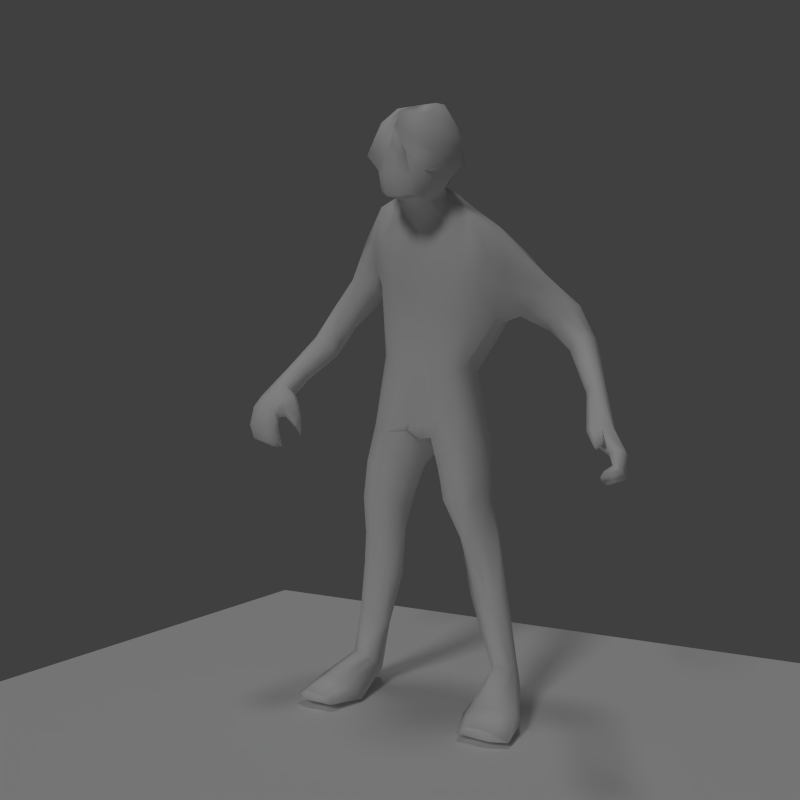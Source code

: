 # Source: npc_mutant_1_.blend  (saved by Blender 2.76.0; exported with 4.5.12 LTS)
import bpy
from mathutils import Matrix  # noqa: F401  (used for matrix-valued properties, if any)

bpy.ops.wm.read_factory_settings(use_empty=True)
scene = bpy.context.scene
scene.name = 'Scene'

# ---- collections
col_collection_1 = bpy.data.collections.new('Collection 1'); scene.collection.children.link(col_collection_1)

# ---- materials (node trees are filled in below, after node groups)
mat_material = bpy.data.materials.new('Material')
mat_material.alpha_threshold = 0.0
mat_material.use_transparent_shadow = False
mat_material.roughness = 0.5
mat_material.specular_intensity = 0.0
mat_material.line_color = (0.0, 0.0, 0.0, 1.0)
mat_material_001 = bpy.data.materials.new('Material.001')
mat_material_001.alpha_threshold = 0.0
mat_material_001.use_transparent_shadow = False
mat_material_001.roughness = 0.5

# ---- material node trees

# ---- world
world_world = bpy.data.worlds.new('World'); scene.world = world_world
world_world.color = (0.05088, 0.05088, 0.05088)
world_world.use_sun_shadow = False
world_world.sun_shadow_jitter_overblur = 0.0
world_world.cycles.sampling_method = 'MANUAL'
world_world.cycles.sample_map_resolution = 256

# ---- cameras
cam_camera = bpy.data.cameras.new('Camera')
cam_camera.clip_end = 100.0
cam_camera.lens = 35.0
cam_camera.sensor_width = 32.0
cam_camera.sensor_height = 18.0
cam_camera.display_size = 2.0
cam_camera.dof.focus_distance = 0.0
cam_camera.dof.aperture_fstop = 128.0
cam_camera.dof.aperture_blades = 6

# ---- lights
light_sun_001 = bpy.data.lights.new('Sun.001', 'SUN')
light_sun_001.transmission_factor = 0.0
light_sun_001.angle = 0.1993
light_sun_001.energy = 0.25
light_sun_001.shadow_buffer_clip_start = 0.5
light_sun_001.shadow_soft_size = 0.1
light_sun_001.shadow_cascade_max_distance = 1000.0
light_sun_001.cycles.use_multiple_importance_sampling = False
light_sun = bpy.data.lights.new('Sun', 'SUN')
light_sun.transmission_factor = 0.0
light_sun.angle = 0.1993
light_sun.energy = 0.5
light_sun.shadow_buffer_clip_start = 0.5
light_sun.shadow_soft_size = 0.1
light_sun.shadow_cascade_max_distance = 1000.0
light_sun.cycles.use_multiple_importance_sampling = False

# ---- meshes
me_cube = bpy.data.meshes.new('Cube')
me_cube.from_pydata([(0.01178, 0.009855, -0.004384), (0.01148, -0.008424, -0.002735), (-0.01117, -0.00882, 0.0002732), (-0.01177, 0.009954, -0.002668), (0.01649, 0.0105, 0.01134), (0.01533, -0.00989, 0.01097), (-0.01085, -0.01071, 0.01557), (-0.01146, 0.01195, 0.01626), (0.0213, 0.007839, 0.02122), (0.02103, -0.01208, 0.01835), (-0.01274, -0.01176, 0.0212), (-0.01275, 0.00748, 0.02444), (0.01414, 0.006482, -0.005948), (0.0137, -0.006481, -0.004458), (-0.01608, -0.005541, -0.003251), (-0.0158, 0.006555, -0.005158), (0.01888, 0.007888, 0.01127), (0.02003, -0.004383, 0.01083), (-0.01376, -0.006138, 0.01876), (-0.01453, 0.00814, 0.01915), (0.02459, 0.005475, 0.01998), (0.02395, -0.00621, 0.01808), (-0.0167, -0.006469, 0.02235), (-0.01688, 0.004918, 0.0241), (0.02671, 0.01085, 0.01273), (0.02646, 0.001971, 0.01201), (0.03149, 0.009336, 0.01552), (0.03178, 0.001387, 0.01539), (0.03743, 0.01371, 0.00621), (0.03677, 0.005253, 0.006768), (0.04179, 0.01418, 0.008041), (0.04124, 0.005569, 0.008682), (0.04594, -0.004087, 0.0009852), (0.04659, -0.01088, 0.0009814), (0.04906, -0.00374, 0.002336), (0.04854, -0.008053, 0.002978), (0.05451, -0.02625, -0.004965), (0.05456, -0.03071, -0.003783), (0.05776, -0.02429, -0.00363), (0.05744, -0.02756, -0.002208), (0.06035, -0.03063, -0.006425), (0.05886, -0.03365, -0.005297), (0.06209, -0.03029, -0.006053), (0.06206, -0.03304, -0.004854), (0.06107, -0.03309, -0.00761), (0.06022, -0.03564, -0.006414), (0.06239, -0.03378, -0.00797), (0.06222, -0.03645, -0.006827), (0.05885, -0.03416, -0.008097), (0.05866, -0.03663, -0.00698), (0.05899, -0.0351, -0.008534), (0.05825, -0.0377, -0.007572), (-0.01817, -0.004077, 0.01513), (-0.01836, 0.005409, 0.01536), (-0.02448, -0.004522, 0.01724), (-0.02402, 0.003915, 0.01798), (-0.02575, -0.003778, 0.01084), (-0.02709, 0.00359, 0.01133), (-0.03078, -0.004453, 0.01347), (-0.03285, 0.003006, 0.01189), (-0.03006, -0.004186, 0.006405), (-0.0349, 0.00185, 0.008217), (-0.03362, -0.007674, 0.009167), (-0.03876, -0.001973, 0.008954), (-0.03474, -0.01213, 0.002838), (-0.03966, -0.01073, 0.002613), (-0.03585, -0.01486, 0.004774), (-0.04147, -0.01372, 0.004296), (0.001552, 0.009812, -0.004944), (-0.002107, 0.009945, -0.004118), (0.002425, -0.01046, -0.002897), (-0.002471, -0.01045, -0.003047), (0.00791, 0.01342, 0.01263), (-0.002629, 0.01337, 0.01554), (0.007585, -0.01206, 0.01192), (-0.003066, -0.01269, 0.01502), (0.01228, 0.007263, 0.02322), (-0.004371, 0.005396, 0.02656), (0.01076, -0.01497, 0.02033), (-0.003645, -0.01579, 0.02175), (0.001178, 0.006618, -0.006913), (-0.002561, 0.00667, -0.006948), (0.002789, -0.008175, -0.004941), (-0.004842, -0.008088, -0.003903), (-0.005532, -0.003241, 0.02854), (0.01337, -0.003334, 0.02565), (-0.002371, -0.01497, 0.0247), (0.01006, -0.01444, 0.02344), (-0.001935, -0.00663, 0.02856), (0.01052, -0.006677, 0.02722), (-0.0002463, -0.01928, 0.02634), (0.008272, -0.01886, 0.02555), (0.0006152, -0.01308, 0.03748), (0.01074, -0.01275, 0.0372), (1.301e-05, -0.02102, 0.03747), (0.01146, -0.02141, 0.0372), (-0.00391, -0.009462, 0.03436), (0.000412, -0.008929, 0.02906), (-0.002454, -0.02517, 0.02672), (-0.003803, -0.02609, 0.03335), (0.01301, -0.02646, 0.03267), (0.009657, -0.02516, 0.02561), (0.007794, -0.009151, 0.0282), (0.01332, -0.01003, 0.03313), (-0.002365, -0.02516, 0.03529), (0.01248, -0.01113, 0.03519), (-0.002468, -0.01076, 0.0363), (0.01229, -0.02621, 0.03526), (0.01444, 0.005347, -0.009396), (0.01422, -0.006235, -0.009153), (-0.01892, -0.005468, -0.008551), (-0.01819, 0.005462, -0.008745), (0.002275, 0.005329, -0.009373), (-0.006618, 0.005587, -0.009582), (0.003422, -0.005006, -0.009445), (-0.008086, -0.005462, -0.009566), (0.01528, 0.004246, -0.01334), (0.01408, -0.005897, -0.01334), (0.004477, 0.004274, -0.01349), (0.004608, -0.004479, -0.01345), (0.01831, 0.00197, -0.01784), (0.01694, -0.004678, -0.01821), (0.009605, 0.001446, -0.01855), (0.009946, -0.004869, -0.01826), (0.02062, 0.002472, -0.02613), (0.02032, -0.002795, -0.02536), (0.01364, 0.00229, -0.02663), (0.01365, -0.003226, -0.02583), (0.0191, 0.006534, -0.03934), (0.01805, -0.002173, -0.03557), (0.03116, -0.02206, -0.04075), (0.01823, -0.0239, -0.04052), (0.02092, -0.02406, -0.03948), (0.008303, 0.007667, 0.004582), (0.008577, -0.007535, 0.005004), (-0.01031, -0.007743, 0.006324), (-0.01104, 0.007931, 0.006139), (0.01063, 0.004797, 0.00404), (0.0109, -0.00482, 0.004386), (-0.01321, -0.004792, 0.006294), (-0.01356, 0.004907, 0.005564), (0.002558, -0.008849, 0.004907), (-0.003424, -0.008983, 0.005557), (0.002165, 0.009276, 0.004759), (-0.003328, 0.009432, 0.005498), (-0.02038, -0.005096, -0.01369), (-0.02032, 0.004511, -0.0138), (-0.009517, 0.004751, -0.01388), (-0.01042, -0.005109, -0.01407), (-0.01996, -0.004536, -0.01885), (-0.0207, 0.001681, -0.01841), (-0.01167, 0.003206, -0.01888), (-0.01167, -0.004288, -0.01889), (-0.02102, -0.003618, -0.0234), (-0.02121, 0.003742, -0.02337), (-0.01297, 0.002747, -0.02443), (-0.01299, -0.003001, -0.02433), (-0.02319, -0.002287, -0.03035), (-0.02285, 0.002303, -0.03111), (-0.0168, 0.002314, -0.03198), (-0.01597, -0.00226, -0.03167), (-0.02606, -0.001157, -0.03655), (-0.02452, 0.006774, -0.03974), (-0.02067, 0.005466, -0.03958), (-0.02011, -0.001638, -0.03711), (-0.03106, -0.02206, -0.04022), (-0.01917, -0.0233, -0.04052), (-0.02139, -0.02307, -0.03955), (-0.001703, -0.008025, 0.03063), (-0.002095, -0.02704, 0.02905), (0.01067, -0.02659, 0.02839), (0.009846, -0.008553, 0.02944), (0.01508, 0.0001303, -0.00593), (-0.01869, 0.000235, -0.005077), (0.01761, 0.001858, 0.01023), (-0.01522, 0.0007135, 0.01672), (0.02547, -0.0008982, 0.01969), (-0.02278, 0.0003076, 0.02319), (0.02244, 0.00647, 0.01144), (0.03251, 0.005328, 0.01569), (0.03652, 0.008321, 0.006326), (0.04218, 0.009119, 0.008319), (0.04532, -0.00683, 0.0008914), (0.04939, -0.006268, 0.002849), (0.05781, -0.02583, -0.002835), (0.06229, -0.0316, -0.005415), (0.06244, -0.03523, -0.007443), (0.05816, -0.03656, -0.008199), (-0.0177, 0.0006836, 0.01499), (-0.02524, -0.0001236, 0.01843), (-0.02593, -0.0003425, 0.01063), (-0.03256, -0.0004585, 0.01305), (-0.03237, -0.00128, 0.007066), (-0.03697, -0.005196, 0.0092), (-0.0372, -0.01143, 0.002544), (-0.03889, -0.01472, 0.004865), (-0.002846, 0.0005883, -0.007031), (0.01462, -0.01019, 0.02465), (-0.006663, -0.01158, 0.02713), (0.01003, -0.01287, 0.02617), (-0.001494, -0.01333, 0.02734), (0.01163, -0.01742, 0.03751), (-6.018e-05, -0.01766, 0.03771), (-0.003072, -0.01592, 0.02867), (-0.006854, -0.02067, 0.03365), (0.01106, -0.01634, 0.02706), (0.01632, -0.01858, 0.03274), (-0.004911, -0.02053, 0.03541), (0.01525, -0.01855, 0.03471), (0.01592, 0.0001133, -0.009604), (-0.02166, 0.0009389, -0.008751), (0.001131, 0.0003767, -0.009386), (-0.006191, 0.0002831, -0.01028), (0.01598, -8.463e-05, -0.01343), (0.002593, 8.608e-05, -0.01342), (0.01948, -0.001459, -0.01792), (0.008679, -0.001539, -0.01871), (0.02119, -2.392e-05, -0.02572), (0.01091, -0.0004591, -0.02641), (0.02428, 0.001527, -0.03666), (0.01722, 0.0007166, -0.03682), (0.001041, -0.02886, 0.03078), (0.01179, 2.116e-05, 0.003601), (-0.01458, -5.071e-05, 0.005578), (-0.02292, 0.0008638, -0.0137), (-0.009328, 0.0002343, -0.01456), (-0.02198, -0.0002108, -0.01838), (-0.009594, -0.0002462, -0.01914), (-0.02149, 7.124e-05, -0.02322), (-0.01053, 4.655e-05, -0.02448), (-0.02399, 0.0003777, -0.03044), (-0.01508, 0.0003826, -0.03199), (-0.0269, 0.001166, -0.03769), (-0.005334, -0.01685, 0.02986), (0.01352, -0.01693, 0.02864), (-0.0002708, 0.009332, -0.004211), (4.651e-05, -0.0109, -0.003542), (0.002804, 0.01364, 0.0142), (0.003035, -0.01263, 0.01352), (0.004027, 0.006988, 0.02435), (0.003604, -0.01563, 0.02152), (-0.00045, 0.006261, -0.004597), (-0.0003902, -0.008498, -0.005185), (0.003427, -0.001054, 0.02794), (0.003832, -0.01876, 0.02413), (0.00418, -0.005012, 0.02839), (0.003928, -0.02179, 0.02523), (0.001495, -0.02885, 0.02545), (0.004034, -0.02955, 0.03387), (0.003839, -0.007256, 0.02919), (0.005368, -0.02818, 0.0358), (-0.0003239, -0.009005, 0.005349), (-0.0003262, 0.009344, 0.005091), (0.00237, -0.03001, 0.03029), (0.003934, -0.006157, 0.0305), (-0.000449, 0.0005801, -0.005026), (-0.04047, -0.01797, 0.0003292), (-0.03551, -0.01838, 0.0003969), (-0.0415, -0.02074, 0.001957), (-0.03661, -0.02113, 0.002129), (-0.04081, -0.02284, -0.001497), (-0.03581, -0.02385, -0.002358), (-0.04289, -0.0262, -0.0008032), (-0.03532, -0.02704, -0.001228), (-0.04143, -0.02404, -0.002999), (-0.0357, -0.02457, -0.003402), (-0.04322, -0.02746, -0.003316), (-0.03494, -0.02806, -0.003534), (-0.03517, -0.02348, -0.006352), (-0.04097, -0.02191, -0.006062), (-0.03834, -0.01784, 0.0002951), (-0.03897, -0.02106, 0.002255), (-0.03836, -0.02288, -0.001687), (-0.03879, -0.02669, -0.0008052), (-0.03836, -0.02419, -0.003259), (-0.03841, -0.02814, -0.003549), (-0.03835, -0.02376, -0.004919), (-0.03802, -0.02132, -0.006703), (-0.007898, 0.01184, -0.003697), (-0.006952, -0.009872, 0.0003501), (-0.00739, 0.01271, 0.01564), (-0.006891, -0.01167, 0.01484), (-0.009165, 0.00737, 0.02576), (-0.008966, -0.01375, 0.02185), (-0.009921, 0.008921, -0.006544), (-0.01095, -0.00872, -0.00436), (-0.01449, 0.001112, 0.028), (-0.01027, -0.01216, 0.02418), (-0.01257, 0.007915, -0.009236), (-0.01336, -0.008493, -0.009059), (-0.006965, -0.008666, 0.005845), (-0.007239, 0.009239, 0.005752), (-0.01491, 0.006374, -0.0139), (-0.01488, -0.008373, -0.01379), (-0.016, 0.004726, -0.01871), (-0.01587, -0.007107, -0.0186), (-0.01678, 0.006323, -0.02406), (-0.01709, -0.005225, -0.02357), (-0.01972, 0.003647, -0.03149), (-0.0197, -0.0035, -0.03033), (-0.02294, 0.007968, -0.04017), (-0.02258, -0.003184, -0.03599), (-0.02725, -0.02322, -0.04053), (-0.02716, -0.02377, -0.03921), (-0.01296, -0.007563, 0.02678), (0.01906, 0.0006001, 0.02323), (0.006714, 0.01103, -0.004913), (0.006494, -0.009538, -0.002068), (0.01181, 0.01252, 0.01149), (0.01141, -0.01143, 0.0112), (0.01759, 0.007621, 0.02221), (0.017, -0.01427, 0.01931), (0.007691, 0.008653, -0.00681), (0.007221, -0.008274, -0.00595), (0.008158, 0.007274, -0.009392), (0.008145, -0.009044, -0.009322), (0.009855, 0.005326, -0.01313), (0.00986, -0.008828, -0.01349), (0.01368, 0.003049, -0.01831), (0.01367, -0.009452, -0.018), (0.01709, 0.007807, -0.02652), (0.01694, -0.004538, -0.02512), (0.02083, 0.008647, -0.03979), (0.02007, -0.003097, -0.03464), (0.005472, -0.008506, 0.004967), (0.004849, 0.009025, 0.00453), (0.01994, -0.006028, 0.02244), (0.00236, -0.0305, 0.02835), (-0.04175, -0.02354, -0.004583), (-0.04309, -0.02597, -0.005207), (-0.03486, -0.02663, -0.005634), (-0.03566, -0.02406, -0.004882), (-0.03811, -0.02673, -0.005674), (-0.03321, -0.02235, -0.001956), (-0.03172, -0.02102, -0.001485), (-0.0326, -0.02522, -0.0009089), (-0.03103, -0.0231, -0.0004237), (-0.03116, -0.02011, -0.003649), (-0.0308, -0.021, -0.004782), (-0.03212, -0.02204, -0.002806), (-0.03086, -0.02427, -0.002558), (-0.0298, -0.02303, -0.002264), (-0.03127, -0.02107, -0.002529), (-0.04054, -0.02071, -0.0006142), (-0.04219, -0.02378, 0.0006422), (-0.03578, -0.02428, 0.0007692), (-0.0357, -0.02092, -0.0007329), (-0.03895, -0.02407, 0.0008602), (-0.03839, -0.02054, -0.0006195), (-0.03273, -0.02033, -0.0005146), (-0.03239, -0.02238, 0.0008617), (-0.03448, -0.02337, -0.002215), (-0.03394, -0.02606, -0.0008154), (-0.03332, -0.02443, 0.0002657), (-0.03374, -0.02168, -0.001152), (-0.01251, 0.009532, 0.02142), (-0.01149, -0.01186, 0.01939), (0.01881, -0.01181, 0.01545), (0.0206, 0.01081, 0.01688), (-0.01577, 0.008379, 0.02088), (-0.01458, -0.008055, 0.01946), (0.02298, -0.00592, 0.01483), (0.02467, 0.009857, 0.01613), (0.02918, 0.0002608, 0.01363), (0.02985, 0.01222, 0.01444), (0.03894, 0.004481, 0.007931), (0.03967, 0.01521, 0.007157), (0.04768, -0.01103, 0.00187), (0.04794, -0.003243, 0.001515), (0.05618, -0.02995, -0.002668), (0.05622, -0.02495, -0.004493), (0.06043, -0.03353, -0.004908), (0.01932, -0.01615, -0.03858), (-0.02135, 0.005598, 0.01719), (-0.0209, -0.005532, 0.01654), (-0.03032, 0.004271, 0.01178), (-0.02791, -0.005424, 0.01186), (-0.03825, 0.001131, 0.008729), (-0.03089, -0.006962, 0.007513), (-0.04285, -0.02224, 1.397e-05), (-0.03446, -0.01374, 0.003849), (-0.003371, -0.01624, 0.01844), (0.009712, -0.01494, 0.01677), (0.0107, 0.01273, 0.01845), (-0.003666, 0.01152, 0.02014), (0.01505, -0.01324, -0.03999), (0.003569, -0.01518, 0.01808), (0.003677, 0.0125, 0.01922), (-0.03499, -0.01929, 0.001414), (-0.0439, -0.02476, -0.004895), (-0.03499, -0.02598, -0.002356), (-0.04381, -0.02575, -0.003158), (-0.03437, -0.02616, -0.003534), (-0.04333, -0.02452, -0.00115), (-0.008392, 0.01119, 0.02071), (-0.008199, -0.01405, 0.01901), (0.01452, -0.01414, 0.01621), (0.01583, 0.01247, 0.01749), (-0.04247, -0.01936, 0.001143), (-0.03449, -0.02513, -0.005177), (-0.03094, -0.02153, -0.0007836), (-0.03361, -0.02478, -0.001951), (-0.03164, -0.02129, -0.00421), (-0.03202, -0.02375, -0.002904), (-0.03018, -0.0217, -0.002312), (-0.04205, -0.01222, 0.003455), (-0.0322, -0.02083, 0.0003968), (-0.005869, -0.02628, 0.03125), (0.0135, -0.009341, 0.03087), (-0.004206, -0.009139, 0.03215), (0.01445, -0.026, 0.03005), (-0.007533, -0.01776, 0.03177), (0.01561, -0.0177, 0.03054), (0.004076, -0.03111, 0.03132), (0.002928, -0.005327, 0.03235), (0.03133, 0.01361, 0.01012), (0.0373, 0.01369, 0.01217), (0.03677, 0.00575, 0.01245), (0.03114, 0.005783, 0.01008), (0.03817, 0.009574, 0.01264), (0.03, 0.009231, 0.009362), (0.03441, 0.0151, 0.01109), (0.03398, 0.004312, 0.01145), (0.05648, -0.03462, -0.004905), (0.05302, -0.03095, -0.00304), (0.05811, -0.03434, -0.004142), (0.05409, -0.03032, -0.002555), (0.05635, -0.03585, -0.004606), (-0.01606, -0.01308, -0.04094), (-0.01989, -0.0148, -0.0385), (-0.03016, -0.01161, -0.03885), (-0.03008, -0.01133, -0.04056), (0.01679, -0.01488, -0.03937), (0.03043, -0.0129, -0.03937), (-0.0181, -0.014, -0.03949), (-0.0264, -0.01494, -0.03839), (-0.02478, -0.01126, -0.04077), (0.02563, -0.01619, -0.0381), (0.02397, -0.01121, -0.04062), (-0.0002067, -0.02904, 0.02797), (0.008343, -0.02894, 0.02749), (0.006847, -0.029, 0.02528), (0.00549, -0.03049, 0.02819), (0.005771, -0.02993, 0.03023), (-0.006026, -0.006803, 0.02778), (0.02361, -0.00108, -0.03541), (0.02956, -0.01451, -0.03851), (0.05767, -0.03537, -0.004064), (0.02271, 0.006421, -0.03929), (0.02943, -0.01156, -0.04075), (0.02669, -0.02348, -0.04083), (0.0257, -0.02439, -0.03935), (-0.01902, 0.0005249, -0.03837), (0.006637, -0.02855, 0.03074), (0.006004, -0.01766, 0.03799), (0.0057, -0.02163, 0.03726), (0.0039, -0.008364, 0.0357), (0.004533, -0.01254, 0.03741), (0.003516, -0.006001, 0.03428), (0.006068, -0.01773, 0.03798), (0.005346, -0.02171, 0.03725), (0.005049, -0.02825, 0.03581), (0.003825, -0.008435, 0.03571), (0.004318, -0.01261, 0.03742), (0.006631, -0.02862, 0.03076), (0.004028, -0.02962, 0.03384), (0.003546, -0.006071, 0.03432), (0.002852, -0.005397, 0.03237)], [], [(1, 313, 13), (1, 13, 138, 134), (13, 172, 222, 138), (138, 222, 174, 17), (222, 137, 16, 174), (174, 16, 24, 178), (24, 16, 362, 364), (16, 4, 358, 362), (362, 358, 8, 20), (8, 358, 397, 310), (397, 358, 4, 308), (308, 4, 133, 325), (133, 4, 16, 137), (137, 12, 0, 133), (133, 0, 306, 325), (306, 0, 12, 312), (312, 12, 108, 314), (108, 12, 172, 209), (172, 12, 137, 222), (13, 315, 109), (109, 209, 172, 13), (109, 317, 117), (213, 117, 121), (117, 213, 209, 109), (213, 116, 108, 209), (116, 316, 314, 108), (112, 118, 211), (118, 112, 314, 316), (112, 80, 312, 314), (80, 68, 306, 312), (68, 143, 325, 306), (143, 72, 308, 325), (308, 72, 383, 397), (383, 387, 76), (387, 237, 73), (387, 383, 72, 237), (237, 72, 143, 252), (252, 143, 68, 235), (80, 255, 241), (241, 235, 68, 80), (235, 241, 81, 69), (81, 241, 255, 196), (242, 255, 82), (255, 242, 83, 196), (83, 242, 236, 71), (242, 82, 70, 236), (236, 70, 141, 251), (70, 307, 324, 141), (141, 324, 309, 74), (309, 324, 134, 5), (1, 307, 313), (307, 1, 134, 324), (313, 82, 114), (82, 313, 307, 70), (82, 255, 114), (255, 211, 114), (211, 214, 114), (114, 214, 119), (119, 123, 317), (123, 119, 214, 216), (214, 211, 118), (118, 122, 216, 214), (122, 126, 218, 216), (216, 218, 127, 123), (218, 220, 129, 127), (127, 129, 323, 321), (323, 129, 372, 437), (372, 432, 132), (129, 220, 432, 372), (131, 132, 432, 385), (126, 128, 220, 218), (128, 126, 320, 322), (126, 122, 318, 320), (320, 318, 120, 124), (318, 316, 116, 120), (213, 121, 215), (215, 120, 116, 213), (215, 217, 124, 120), (448, 322, 320, 124), (322, 448, 449, 438), (121, 321, 125), (125, 217, 215, 121), (321, 323, 445, 125), (445, 323, 437, 446), (130, 450, 438, 449), (450, 131, 385, 438), (128, 385, 432, 220), (128, 322, 438, 385), (321, 121, 319), (319, 121, 117), (319, 117, 317), (317, 123, 319), (123, 127, 321, 319), (318, 122, 118, 316), (315, 313, 114), (315, 317, 109), (315, 114, 119, 317), (313, 315, 13), (211, 255, 80, 112), (17, 357, 5), (5, 134, 138, 17), (357, 311, 396), (396, 309, 5, 357), (396, 382, 74, 309), (386, 382, 78), (386, 75, 238), (386, 238, 74, 382), (238, 251, 141, 74), (251, 238, 75, 142), (142, 75, 281, 290), (381, 75, 386), (381, 395, 281, 75), (356, 395, 283), (356, 6, 281, 395), (6, 135, 290, 281), (2, 285, 279), (2, 279, 290, 135), (279, 71, 142, 290), (71, 236, 251, 142), (285, 115, 83), (285, 83, 71, 279), (115, 212, 196, 83), (196, 212, 113, 81), (113, 212, 225, 147), (148, 115, 289), (148, 225, 212, 115), (225, 148, 152, 227), (293, 148, 289), (293, 295, 152, 148), (297, 295, 149), (297, 156, 152, 295), (156, 229, 227, 152), (227, 229, 155, 151), (155, 229, 231, 159), (231, 229, 156, 160), (299, 297, 153), (299, 160, 156, 297), (153, 297, 149), (153, 149, 226, 228), (226, 149, 145, 224), (149, 295, 293, 145), (110, 289, 14), (110, 145, 293, 289), (145, 110, 210, 224), (210, 110, 14, 173), (173, 14, 139, 223), (2, 14, 285), (14, 2, 135, 139), (139, 135, 6, 18), (360, 356, 10), (360, 18, 6, 356), (360, 374, 52, 18), (52, 188, 175, 18), (175, 223, 139, 18), (223, 175, 19, 140), (19, 175, 188, 53), (53, 188, 190, 57), (56, 60, 190), (190, 188, 52, 56), (56, 52, 374, 376), (376, 374, 54, 58), (360, 10, 22), (22, 54, 374, 360), (22, 304, 177), (177, 189, 54, 22), (189, 191, 58, 54), (193, 191, 63), (193, 62, 58, 191), (62, 378, 376, 58), (376, 378, 60, 56), (64, 380, 388), (380, 64, 60, 378), (60, 192, 190), (192, 60, 64, 194), (64, 388, 257), (64, 257, 270, 194), (270, 257, 346, 348), (346, 257, 349, 354), (349, 257, 388, 406), (388, 259, 350, 406), (350, 336, 400, 406), (406, 400, 334, 349), (404, 337, 342), (404, 342, 334, 400), (334, 342, 339, 333), (339, 402, 403), (402, 337, 338), (402, 339, 342, 337), (338, 341, 340), (341, 338, 337, 404), (341, 404, 400, 336), (341, 336, 335, 340), (353, 352, 335), (335, 336, 350, 353), (350, 259, 345, 353), (263, 390, 352), (263, 352, 353, 345), (263, 345, 347, 273), (345, 259, 271, 347), (347, 271, 258, 344), (258, 271, 195, 67), (195, 271, 259, 66), (66, 259, 388, 380), (66, 380, 378, 62), (66, 62, 193, 195), (193, 63, 67, 195), (398, 405, 65, 256), (59, 375, 377), (59, 55, 373, 375), (375, 373, 53, 57), (373, 359, 19, 53), (19, 359, 355, 7), (355, 359, 23, 11), (23, 359, 373, 55), (55, 189, 177, 23), (177, 304, 286), (23, 286, 282, 11), (286, 84, 77, 282), (77, 384, 394, 282), (394, 355, 11, 282), (355, 394, 280, 7), (384, 387, 73), (384, 73, 280, 394), (280, 73, 144, 291), (73, 237, 252, 144), (144, 252, 235, 69), (144, 69, 278, 291), (278, 69, 81, 284), (284, 81, 113, 288), (288, 113, 147, 292), (292, 147, 151, 294), (151, 147, 225, 227), (294, 151, 155, 296), (296, 155, 159, 298), (298, 159, 163, 300), (163, 159, 231, 452), (167, 434, 429), (429, 434, 452, 164), (164, 301, 435, 429), (301, 161, 430, 435), (232, 430, 161), (157, 299, 153), (157, 161, 301, 299), (232, 230, 158), (232, 161, 157, 230), (230, 157, 153, 228), (228, 154, 158, 230), (158, 154, 296, 298), (154, 150, 294, 296), (150, 146, 292, 294), (146, 111, 288, 292), (111, 15, 284, 288), (15, 3, 278, 284), (3, 136, 291, 278), (136, 7, 280, 291), (136, 140, 19, 7), (136, 3, 15, 140), (15, 173, 223, 140), (15, 111, 210, 173), (111, 146, 224, 210), (146, 150, 226, 224), (150, 154, 228, 226), (162, 232, 158), (162, 158, 298, 300), (162, 300, 436, 431), (300, 163, 428, 436), (436, 428, 166, 302), (166, 428, 434, 167), (428, 163, 452, 434), (302, 303, 165), (302, 166, 167, 303), (164, 452, 231, 160), (303, 435, 430, 165), (165, 430, 431), (165, 431, 436, 302), (232, 162, 431, 430), (239, 76, 387), (239, 387, 384, 77), (77, 84, 243), (84, 444, 88), (88, 245, 243, 84), (89, 197, 85), (89, 85, 243, 245), (243, 85, 76), (85, 326, 305), (85, 305, 310, 76), (305, 20, 8, 310), (176, 326, 21), (176, 20, 305, 326), (176, 179, 26, 20), (26, 364, 362, 20), (364, 26, 416, 421), (416, 26, 179, 419), (179, 27, 417, 419), (417, 31, 181, 419), (181, 30, 416, 419), (30, 366, 421, 416), (421, 366, 28, 415), (366, 368, 32, 28), (32, 36, 182), (182, 180, 28, 32), (180, 420, 415, 28), (420, 178, 24, 415), (415, 24, 364, 421), (420, 418, 25, 178), (25, 361, 17), (25, 17, 174, 178), (17, 361, 357), (357, 361, 9), (9, 361, 21), (361, 25, 363), (361, 363, 27, 21), (27, 363, 422, 417), (422, 363, 25, 418), (422, 418, 29, 365), (29, 418, 420, 180), (37, 424, 33), (369, 367, 426), (301, 164, 160, 299), (367, 33, 424, 426), (41, 371, 369, 37), (423, 427, 424, 37), (423, 37, 369, 425), (38, 40, 370), (38, 370, 368, 34), (36, 370, 40), (370, 36, 32, 368), (40, 41, 37, 36), (371, 41, 45), (42, 40, 38), (42, 46, 44, 40), (44, 45, 41, 40), (45, 44, 48, 49), (50, 187, 48), (50, 48, 44, 46), (50, 46, 186, 187), (186, 46, 42, 185), (185, 42, 38, 184), (184, 38, 34, 183), (183, 34, 30, 181), (34, 368, 366, 30), (181, 31, 35, 183), (35, 39, 184, 183), (39, 43, 185, 184), (43, 47, 186, 185), (47, 51, 187, 186), (51, 49, 48, 187), (51, 47, 45, 49), (47, 43, 371, 45), (43, 39, 369, 371), (31, 365, 367, 35), (31, 417, 422, 365), (27, 179, 176, 21), (21, 326, 9), (197, 326, 85), (197, 78, 311), (9, 311, 357), (9, 326, 197, 311), (78, 382, 396, 311), (78, 197, 87), (87, 197, 199), (199, 102, 205), (199, 197, 89, 102), (102, 89, 245, 249), (245, 88, 97, 249), (249, 97, 168, 254), (233, 409, 168), (203, 97, 200), (203, 98, 233), (203, 233, 168, 97), (233, 98, 169), (169, 98, 439), (98, 247, 439), (439, 247, 327), (441, 440, 442), (441, 247, 246), (441, 442, 327, 247), (327, 253, 221), (253, 443, 413), (221, 439, 327), (221, 169, 439), (221, 407, 169), (233, 411, 409), (411, 233, 169, 407), (411, 407, 99, 204), (465, 100, 107, 461), (460, 95, 459), (460, 461, 107, 95), (201, 459, 95), (95, 107, 208, 201), (93, 459, 201), (201, 208, 105, 93), (93, 463, 459), (93, 105, 462, 463), (92, 106, 207, 202), (202, 207, 104, 94), (207, 204, 99, 104), (204, 207, 106, 96), (96, 409, 411, 204), (408, 234, 171), (408, 171, 254, 467), (171, 102, 249, 254), (234, 101, 205), (234, 205, 102, 171), (205, 101, 91), (441, 101, 440), (246, 244, 91), (246, 91, 101, 441), (91, 244, 240), (244, 90, 240), (240, 90, 86), (86, 90, 200), (90, 203, 200), (203, 90, 98), (246, 90, 244), (90, 246, 247, 98), (200, 198, 86), (86, 198, 283), (283, 198, 287), (287, 198, 304), (198, 444, 304), (444, 84, 286, 304), (444, 198, 88), (198, 200, 97, 88), (287, 304, 10), (10, 304, 22), (287, 10, 283), (10, 356, 283), (283, 79, 86), (79, 240, 86), (240, 386, 78), (240, 79, 381, 386), (79, 283, 395, 381), (78, 87, 240), (87, 91, 240), (91, 87, 199), (91, 199, 205), (101, 170, 440), (170, 464, 440), (464, 170, 410), (234, 408, 412), (170, 101, 234), (170, 234, 412, 410), (410, 412, 206, 100), (206, 412, 408, 103), (103, 408, 467, 466), (103, 466, 462, 105), (105, 208, 206, 103), (206, 208, 107, 100), (410, 100, 465, 464), (310, 397, 383, 76), (55, 59, 191, 189), (375, 57, 61, 377), (61, 57, 190, 192), (61, 192, 194, 65), (194, 270, 256, 65), (393, 379, 343, 260), (269, 329, 389), (343, 256, 270, 348), (348, 272, 260, 343), (391, 393, 260, 264), (389, 391, 264, 328), (264, 260, 272, 274), (274, 272, 261, 265), (272, 348, 346, 261), (261, 351, 390), (351, 354, 333), (351, 261, 346, 354), (354, 349, 334, 333), (333, 401, 390, 351), (401, 335, 352, 390), (335, 401, 403, 340), (401, 333, 339, 403), (340, 403, 402, 338), (390, 392, 265, 261), (399, 268, 331), (399, 331, 265, 392), (276, 331, 268), (331, 276, 274, 265), (276, 269, 328), (276, 328, 264, 274), (344, 258, 398, 379), (379, 398, 256, 343), (329, 266, 391, 389), (262, 344, 379, 393), (258, 67, 405, 398), (63, 377, 405, 67), (266, 262, 393, 391), (328, 269, 389), (262, 273, 347, 344), (273, 262, 266, 275), (275, 266, 329, 332), (277, 269, 276), (277, 332, 329, 269), (330, 268, 399), (277, 276, 268), (268, 330, 332, 277), (330, 267, 275, 332), (267, 263, 273, 275), (263, 267, 392, 390), (392, 267, 330, 399), (14, 289, 285), (285, 289, 115), (29, 180, 182, 33), (29, 33, 367, 365), (182, 36, 37, 33), (367, 369, 39, 35), (442, 443, 253, 327), (423, 425, 447, 427), (369, 426, 447, 425), (426, 424, 427, 447), (167, 429, 435, 303), (217, 219, 448, 124), (449, 448, 219, 433), (446, 130, 433), (446, 433, 219, 445), (445, 219, 217, 125), (437, 451, 130, 446), (450, 130, 451), (131, 450, 451, 132), (451, 437, 372, 132), (449, 433, 130), (377, 61, 65, 405), (59, 377, 63, 191), (23, 177, 286), (239, 77, 243), (239, 243, 76), (248, 413, 443, 453), (413, 248, 221, 253), (99, 407, 221, 248), (99, 248, 250, 104), (92, 454, 457), (457, 456, 106, 92), (92, 202, 454), (94, 454, 202), (94, 455, 454), (94, 104, 250, 455), (106, 456, 458, 96), (458, 414, 409, 96), (414, 254, 168, 409), (440, 453, 442), (453, 443, 442), (454, 455, 250, 248, 453, 440, 254, 414, 458, 456, 457), (459, 463, 462, 466, 467, 254, 440, 464, 465, 461, 460)])
me_cube.polygons.foreach_set('use_smooth', [True] * 544)
_uv = me_cube.uv_layers.new(name='UVMap')
_uv.uv.foreach_set('vector', [0.5305, 0.5007, 0.5105, 0.4636, 0.5518, 0.4931, 0.5305, 0.5007, 0.5518, 0.4931, 0.5528, 0.5459, 0.5238, 0.5429, 0.5518, 0.4931, 0.5904, 0.499, 0.5867, 0.5482, 0.5528, 0.5459, 0.7095, 0.2335, 0.737, 0.2278, 0.7548, 0.2861, 0.7317, 0.2995, 0.7784, 0.672, 0.7466, 0.6603, 0.765, 0.5722, 0.792, 0.6064, 0.792, 0.6064, 0.765, 0.5722, 0.7826, 0.518, 0.7982, 0.5539, 0.7826, 0.518, 0.765, 0.5722, 0.7566, 0.5005, 0.7887, 0.4831, 0.765, 0.5722, 0.7372, 0.5811, 0.7361, 0.5199, 0.7566, 0.5005, 0.7566, 0.5005, 0.7361, 0.5199, 0.7335, 0.4794, 0.7507, 0.4559, 0.7335, 0.4794, 0.7361, 0.5199, 0.7106, 0.5349, 0.7136, 0.4861, 0.7106, 0.5349, 0.7361, 0.5199, 0.7372, 0.5811, 0.7078, 0.5912, 0.7078, 0.5912, 0.7372, 0.5811, 0.7219, 0.6568, 0.6975, 0.6662, 0.7219, 0.6568, 0.7372, 0.5811, 0.765, 0.5722, 0.7466, 0.6603, 0.0564, 0.5106, 0.05991, 0.4592, 0.08225, 0.4703, 0.08439, 0.5113, 0.08439, 0.5113, 0.08225, 0.4703, 0.1115, 0.4639, 0.1129, 0.5074, 0.1115, 0.4639, 0.08225, 0.4703, 0.05991, 0.4592, 0.1014, 0.4433, 0.1014, 0.4433, 0.05991, 0.4592, 0.05675, 0.4331, 0.09359, 0.4244, 0.05675, 0.4331, 0.05991, 0.4592, 0.02404, 0.4657, 0.02439, 0.4427, 0.02404, 0.4657, 0.05991, 0.4592, 0.0564, 0.5106, 0.02339, 0.5097, 0.5518, 0.4931, 0.5238, 0.4435, 0.5578, 0.4595, 0.5578, 0.4595, 0.5924, 0.4726, 0.5904, 0.499, 0.5518, 0.4931, 0.5578, 0.4595, 0.5365, 0.4166, 0.5639, 0.4251, 0.5947, 0.4419, 0.5639, 0.4251, 0.5752, 0.3802, 0.5639, 0.4251, 0.5947, 0.4419, 0.5924, 0.4726, 0.5578, 0.4595, 0.02487, 0.4103, 0.05172, 0.3998, 0.05675, 0.4331, 0.02439, 0.4427, 0.05172, 0.3998, 0.08157, 0.3961, 0.09359, 0.4244, 0.05675, 0.4331, 0.1286, 0.4123, 0.1099, 0.3896, 0.145, 0.3836, 0.1099, 0.3896, 0.1286, 0.4123, 0.09359, 0.4244, 0.08157, 0.3961, 0.1286, 0.4123, 0.1418, 0.4292, 0.1014, 0.4433, 0.09359, 0.4244, 0.1418, 0.4292, 0.1407, 0.4563, 0.1115, 0.4639, 0.1014, 0.4433, 0.1407, 0.4563, 0.1326, 0.5054, 0.1129, 0.5074, 0.1115, 0.4639, 0.6795, 0.6709, 0.6821, 0.5927, 0.7078, 0.5912, 0.6975, 0.6662, 0.7078, 0.5912, 0.6821, 0.5927, 0.6841, 0.542, 0.7106, 0.5349, 0.6841, 0.542, 0.649, 0.5471, 0.6858, 0.488, 0.649, 0.5471, 0.6535, 0.5912, 0.6236, 0.583, 0.649, 0.5471, 0.6841, 0.542, 0.6821, 0.5927, 0.6535, 0.5912, 0.6535, 0.5912, 0.6821, 0.5927, 0.6795, 0.6709, 0.6626, 0.6705, 0.1484, 0.5057, 0.1326, 0.5054, 0.1407, 0.4563, 0.1577, 0.4586, 0.1418, 0.4292, 0.1587, 0.392, 0.1577, 0.4299, 0.1577, 0.4299, 0.1577, 0.4586, 0.1407, 0.4563, 0.1418, 0.4292, 0.1577, 0.4586, 0.1577, 0.4299, 0.1775, 0.4309, 0.1742, 0.4618, 0.1775, 0.4309, 0.1577, 0.4299, 0.1587, 0.392, 0.1657, 0.394, 0.4549, 0.4449, 0.4637, 0.3937, 0.4796, 0.4478, 0.4637, 0.3937, 0.4549, 0.4449, 0.4299, 0.4419, 0.4558, 0.3931, 0.4299, 0.4419, 0.4549, 0.4449, 0.4547, 0.4728, 0.435, 0.4724, 0.4549, 0.4449, 0.4796, 0.4478, 0.4728, 0.4769, 0.4547, 0.4728, 0.4547, 0.4728, 0.4728, 0.4769, 0.4764, 0.5257, 0.4566, 0.5232, 0.4728, 0.4769, 0.4993, 0.4867, 0.498, 0.5339, 0.4764, 0.5257, 0.6509, 0.2204, 0.6687, 0.2259, 0.6767, 0.2795, 0.6545, 0.2745, 0.6767, 0.2795, 0.6687, 0.2259, 0.688, 0.2331, 0.6998, 0.2871, 0.5305, 0.5007, 0.4993, 0.4867, 0.5105, 0.4636, 0.4993, 0.4867, 0.5305, 0.5007, 0.5238, 0.5429, 0.498, 0.5339, 0.5105, 0.4636, 0.4796, 0.4478, 0.4937, 0.4224, 0.4796, 0.4478, 0.5105, 0.4636, 0.4993, 0.4867, 0.4728, 0.4769, 0.4796, 0.4478, 0.4637, 0.3937, 0.4937, 0.4224, 0.4637, 0.3937, 0.4745, 0.3861, 0.4937, 0.4224, 0.4745, 0.3861, 0.482, 0.3752, 0.4937, 0.4224, 0.4937, 0.4224, 0.482, 0.3752, 0.5054, 0.4002, 0.5054, 0.4002, 0.524, 0.3695, 0.5365, 0.4166, 0.524, 0.3695, 0.5054, 0.4002, 0.482, 0.3752, 0.5014, 0.3603, 0.1287, 0.3696, 0.145, 0.3836, 0.1099, 0.3896, 0.1099, 0.3896, 0.09913, 0.3471, 0.1245, 0.3413, 0.1287, 0.3696, 0.09913, 0.3471, 0.1038, 0.29, 0.125, 0.2887, 0.1245, 0.3413, 0.5014, 0.3603, 0.5069, 0.3151, 0.524, 0.3182, 0.524, 0.3695, 0.2602, 0.2535, 0.2603, 0.1485, 0.2856, 0.1527, 0.2866, 0.2575, 0.2866, 0.2575, 0.2856, 0.1527, 0.3072, 0.1529, 0.3077, 0.2604, 0.3072, 0.1529, 0.2856, 0.1527, 0.287, 0.06476, 0.3136, 0.06636, 0.287, 0.06476, 0.2672, 0.062, 0.2959, 0.02508, 0.2856, 0.1527, 0.2603, 0.1485, 0.2672, 0.062, 0.287, 0.06476, 0.2926, 0.0132, 0.2959, 0.02508, 0.2672, 0.062, 0.2529, 0.05637, 0.4386, 0.2535, 0.4429, 0.1305, 0.4597, 0.1452, 0.4589, 0.2535, 0.4429, 0.1305, 0.4386, 0.2535, 0.4122, 0.2467, 0.4139, 0.1313, 0.1038, 0.29, 0.09913, 0.3471, 0.07244, 0.3493, 0.07324, 0.2906, 0.07324, 0.2906, 0.07244, 0.3493, 0.04594, 0.3496, 0.04942, 0.2874, 0.07244, 0.3493, 0.08157, 0.3961, 0.05172, 0.3998, 0.04594, 0.3496, 0.5947, 0.4419, 0.5752, 0.3802, 0.5989, 0.3859, 0.02579, 0.3494, 0.04594, 0.3496, 0.05172, 0.3998, 0.02487, 0.4103, 0.02579, 0.3494, 0.02675, 0.2848, 0.04942, 0.2874, 0.04594, 0.3496, 0.3917, 0.1349, 0.4139, 0.1313, 0.4122, 0.2467, 0.3852, 0.2535, 0.6202, 0.0744, 0.6066, 0.09086, 0.4849, 0.1011, 0.4913, 0.06892, 0.5752, 0.3802, 0.5435, 0.3161, 0.571, 0.3174, 0.571, 0.3174, 0.6034, 0.3254, 0.5989, 0.3859, 0.5752, 0.3802, 0.3077, 0.2604, 0.3072, 0.1529, 0.3364, 0.1459, 0.3331, 0.2535, 0.3364, 0.1459, 0.3072, 0.1529, 0.3136, 0.06636, 0.3395, 0.05875, 0.4192, 0.1011, 0.4155, 0.07308, 0.4913, 0.06892, 0.4849, 0.1011, 0.4155, 0.07308, 0.4189, 0.04133, 0.4852, 0.03052, 0.4913, 0.06892, 0.2338, 0.1497, 0.2529, 0.05637, 0.2672, 0.062, 0.2603, 0.1485, 0.6053, 0.05149, 0.6202, 0.0744, 0.4913, 0.06892, 0.4852, 0.03052, 0.5435, 0.3161, 0.5752, 0.3802, 0.5504, 0.3777, 0.5504, 0.3777, 0.5752, 0.3802, 0.5639, 0.4251, 0.5504, 0.3777, 0.5639, 0.4251, 0.5365, 0.4166, 0.5365, 0.4166, 0.524, 0.3695, 0.5504, 0.3777, 0.524, 0.3695, 0.524, 0.3182, 0.5435, 0.3161, 0.5504, 0.3777, 0.07244, 0.3493, 0.09913, 0.3471, 0.1099, 0.3896, 0.08157, 0.3961, 0.5238, 0.4435, 0.5105, 0.4636, 0.4937, 0.4224, 0.5238, 0.4435, 0.5365, 0.4166, 0.5578, 0.4595, 0.5238, 0.4435, 0.4937, 0.4224, 0.5054, 0.4002, 0.5365, 0.4166, 0.5105, 0.4636, 0.5238, 0.4435, 0.5518, 0.4931, 0.145, 0.3836, 0.1587, 0.392, 0.1418, 0.4292, 0.1286, 0.4123, 0.7317, 0.2995, 0.7137, 0.3315, 0.6998, 0.2871, 0.6998, 0.2871, 0.688, 0.2331, 0.7095, 0.2335, 0.7317, 0.2995, 0.7137, 0.3315, 0.6996, 0.3488, 0.6894, 0.3217, 0.6894, 0.3217, 0.6767, 0.2795, 0.6998, 0.2871, 0.7137, 0.3315, 0.6894, 0.3217, 0.6638, 0.3128, 0.6545, 0.2745, 0.6767, 0.2795, 0.6346, 0.3117, 0.6638, 0.3128, 0.6695, 0.3382, 0.6346, 0.3117, 0.6044, 0.2742, 0.6307, 0.2753, 0.6346, 0.3117, 0.6307, 0.2753, 0.6545, 0.2745, 0.6638, 0.3128, 0.6307, 0.2753, 0.6328, 0.2197, 0.6509, 0.2204, 0.6545, 0.2745, 0.6328, 0.2197, 0.6307, 0.2753, 0.6044, 0.2742, 0.6128, 0.2191, 0.6128, 0.2191, 0.6044, 0.2742, 0.5787, 0.2742, 0.5895, 0.2206, 0.8402, 0.6755, 0.805, 0.6412, 0.8218, 0.6168, 0.8402, 0.6755, 0.8233, 0.7093, 0.7924, 0.6663, 0.805, 0.6412, 0.8013, 0.7323, 0.8233, 0.7093, 0.841, 0.745, 0.8013, 0.7323, 0.7813, 0.6864, 0.7924, 0.6663, 0.8233, 0.7093, 0.557, 0.2773, 0.566, 0.2245, 0.5895, 0.2206, 0.5787, 0.2742, 0.3751, 0.4924, 0.385, 0.4585, 0.4052, 0.4869, 0.3751, 0.4924, 0.4052, 0.4869, 0.4106, 0.5265, 0.3814, 0.5338, 0.4052, 0.4869, 0.435, 0.4724, 0.4363, 0.5223, 0.4106, 0.5265, 0.435, 0.4724, 0.4547, 0.4728, 0.4566, 0.5232, 0.4363, 0.5223, 0.385, 0.4585, 0.4102, 0.4134, 0.4299, 0.4419, 0.385, 0.4585, 0.4299, 0.4419, 0.435, 0.4724, 0.4052, 0.4869, 0.4102, 0.4134, 0.4304, 0.3808, 0.4558, 0.3931, 0.4299, 0.4419, 0.1657, 0.394, 0.1923, 0.3919, 0.2035, 0.4195, 0.1775, 0.4309, 0.2035, 0.4195, 0.1923, 0.3919, 0.2074, 0.3683, 0.2254, 0.3916, 0.396, 0.3842, 0.4102, 0.4134, 0.3733, 0.4274, 0.396, 0.3842, 0.4204, 0.3566, 0.4304, 0.3808, 0.4102, 0.4134, 0.4204, 0.3566, 0.396, 0.3842, 0.3859, 0.354, 0.4075, 0.3445, 0.365, 0.395, 0.396, 0.3842, 0.3733, 0.4274, 0.365, 0.395, 0.3593, 0.3623, 0.3859, 0.354, 0.396, 0.3842, 0.3617, 0.322, 0.3593, 0.3623, 0.3315, 0.3543, 0.3617, 0.322, 0.3897, 0.3182, 0.3859, 0.354, 0.3593, 0.3623, 0.3897, 0.3182, 0.4083, 0.3132, 0.4075, 0.3445, 0.3859, 0.354, 0.2117, 0.3288, 0.2203, 0.2923, 0.2402, 0.2989, 0.2347, 0.3435, 0.03273, 0.2629, 0.01027, 0.2625, 0.02212, 0.2165, 0.04122, 0.2101, 0.1834, 0.1919, 0.1834, 0.2599, 0.1699, 0.2618, 0.1705, 0.2001, 0.3488, 0.2679, 0.3617, 0.322, 0.3299, 0.3153, 0.1527, 0.2121, 0.1705, 0.2001, 0.1699, 0.2618, 0.1578, 0.2576, 0.3299, 0.3153, 0.3617, 0.322, 0.3315, 0.3543, 0.3299, 0.3153, 0.3315, 0.3543, 0.3052, 0.3497, 0.305, 0.3134, 0.3052, 0.3497, 0.3315, 0.3543, 0.3324, 0.3952, 0.3034, 0.393, 0.3315, 0.3543, 0.3593, 0.3623, 0.365, 0.395, 0.3324, 0.3952, 0.3366, 0.434, 0.3733, 0.4274, 0.343, 0.4726, 0.3366, 0.434, 0.3324, 0.3952, 0.365, 0.395, 0.3733, 0.4274, 0.3324, 0.3952, 0.3366, 0.434, 0.3027, 0.4349, 0.3034, 0.393, 0.3027, 0.4349, 0.3366, 0.434, 0.343, 0.4726, 0.3054, 0.4749, 0.3054, 0.4749, 0.343, 0.4726, 0.3442, 0.538, 0.3052, 0.5293, 0.3751, 0.4924, 0.343, 0.4726, 0.385, 0.4585, 0.343, 0.4726, 0.3751, 0.4924, 0.3814, 0.5338, 0.3442, 0.538, 0.5369, 0.2245, 0.566, 0.2245, 0.557, 0.2773, 0.5269, 0.2838, 0.7705, 0.7516, 0.8013, 0.7323, 0.8059, 0.759, 0.7705, 0.7516, 0.7598, 0.7097, 0.7813, 0.6864, 0.8013, 0.7323, 0.7705, 0.7516, 0.7338, 0.7667, 0.7318, 0.7326, 0.7598, 0.7097, 0.7318, 0.7326, 0.7158, 0.6997, 0.7317, 0.6853, 0.7598, 0.7097, 0.4899, 0.2767, 0.5036, 0.2167, 0.5369, 0.2245, 0.5269, 0.2838, 0.5077, 0.6533, 0.5002, 0.5777, 0.5464, 0.5677, 0.55, 0.6512, 0.7703, 0.9505, 0.7417, 0.987, 0.722, 0.9733, 0.7384, 0.9437, 0.7384, 0.9437, 0.722, 0.9733, 0.6708, 0.9492, 0.6918, 0.9242, 0.6869, 0.7586, 0.6476, 0.761, 0.675, 0.7311, 0.675, 0.7311, 0.7158, 0.6997, 0.7318, 0.7326, 0.6869, 0.7586, 0.6869, 0.7586, 0.7318, 0.7326, 0.7338, 0.7667, 0.6851, 0.7851, 0.6851, 0.7851, 0.7338, 0.7667, 0.7279, 0.8013, 0.6845, 0.814, 0.7705, 0.7516, 0.8059, 0.759, 0.78, 0.7883, 0.78, 0.7883, 0.7279, 0.8013, 0.7338, 0.7667, 0.7705, 0.7516, 0.78, 0.7883, 0.8122, 0.8179, 0.7779, 0.8382, 0.7779, 0.8382, 0.7322, 0.8434, 0.7279, 0.8013, 0.78, 0.7883, 0.7322, 0.8434, 0.6844, 0.8463, 0.6845, 0.814, 0.7279, 0.8013, 0.6381, 0.8357, 0.6844, 0.8463, 0.6403, 0.86, 0.6381, 0.8357, 0.6398, 0.8089, 0.6845, 0.814, 0.6844, 0.8463, 0.6398, 0.8089, 0.6432, 0.7842, 0.6851, 0.7851, 0.6845, 0.814, 0.6851, 0.7851, 0.6432, 0.7842, 0.6476, 0.761, 0.6869, 0.7586, 0.5909, 0.7881, 0.5884, 0.804, 0.547, 0.8077, 0.5884, 0.804, 0.5909, 0.7881, 0.6476, 0.761, 0.6432, 0.7842, 0.6254, 0.9441, 0.6396, 0.9222, 0.6708, 0.9492, 0.6396, 0.9222, 0.6254, 0.9441, 0.5654, 0.9312, 0.577, 0.9136, 0.5654, 0.9312, 0.5173, 0.9503, 0.5187, 0.9377, 0.5654, 0.9312, 0.5187, 0.9377, 0.5327, 0.9161, 0.577, 0.9136, 0.5327, 0.9161, 0.5187, 0.9377, 0.4985, 0.9348, 0.5084, 0.9164, 0.4985, 0.9348, 0.5187, 0.9377, 0.4989, 0.9581, 0.4881, 0.9505, 0.4989, 0.9581, 0.5187, 0.9377, 0.5173, 0.9503, 0.505, 0.9673, 0.547, 0.8077, 0.5386, 0.8282, 0.5206, 0.8036, 0.5268, 0.7924, 0.5206, 0.8036, 0.5065, 0.7942, 0.5122, 0.7827, 0.5268, 0.7924, 0.505, 0.9673, 0.4998, 0.9769, 0.4908, 0.9701, 0.4989, 0.9581, 0.4954, 0.9863, 0.4788, 0.9913, 0.4855, 0.9801, 0.4954, 0.9863, 0.4855, 0.9801, 0.4908, 0.9701, 0.4998, 0.9769, 0.4908, 0.9701, 0.4855, 0.9801, 0.4764, 0.9721, 0.479, 0.958, 0.4764, 0.9721, 0.4731, 0.9861, 0.4642, 0.9688, 0.4731, 0.9861, 0.4788, 0.9913, 0.4705, 0.9914, 0.4731, 0.9861, 0.4764, 0.9721, 0.4855, 0.9801, 0.4788, 0.9913, 0.4843, 0.7641, 0.4967, 0.7822, 0.4897, 0.7875, 0.4967, 0.7822, 0.4843, 0.7641, 0.495, 0.762, 0.5013, 0.7755, 0.4967, 0.7822, 0.5013, 0.7755, 0.5122, 0.7827, 0.5065, 0.7942, 0.4967, 0.7822, 0.5065, 0.7942, 0.4926, 0.8041, 0.4897, 0.7875, 0.5068, 0.8117, 0.4927, 0.8164, 0.4926, 0.8041, 0.4926, 0.8041, 0.5065, 0.7942, 0.5206, 0.8036, 0.5068, 0.8117, 0.5206, 0.8036, 0.5386, 0.8282, 0.5134, 0.8289, 0.5068, 0.8117, 0.4888, 0.8277, 0.4742, 0.8059, 0.4927, 0.8164, 0.4888, 0.8277, 0.4927, 0.8164, 0.5068, 0.8117, 0.5134, 0.8289, 0.4888, 0.8277, 0.5134, 0.8289, 0.5117, 0.8493, 0.49, 0.8477, 0.5134, 0.8289, 0.5386, 0.8282, 0.5368, 0.8474, 0.5117, 0.8493, 0.5117, 0.8493, 0.5368, 0.8474, 0.5316, 0.8674, 0.5026, 0.8695, 0.5316, 0.8674, 0.5368, 0.8474, 0.5798, 0.8435, 0.5779, 0.8642, 0.5798, 0.8435, 0.5368, 0.8474, 0.5386, 0.8282, 0.5836, 0.821, 0.5836, 0.821, 0.5386, 0.8282, 0.547, 0.8077, 0.5884, 0.804, 0.5836, 0.821, 0.5884, 0.804, 0.6432, 0.7842, 0.6398, 0.8089, 0.5836, 0.821, 0.6398, 0.8089, 0.6381, 0.8357, 0.5798, 0.8435, 0.6381, 0.8357, 0.6403, 0.86, 0.5779, 0.8642, 0.5798, 0.8435, 0.5349, 0.8813, 0.5821, 0.8769, 0.5847, 0.8956, 0.5372, 0.899, 0.6846, 0.8741, 0.6908, 0.8975, 0.6461, 0.8794, 0.6846, 0.8741, 0.7362, 0.8808, 0.7402, 0.9115, 0.6908, 0.8975, 0.6908, 0.8975, 0.7402, 0.9115, 0.7384, 0.9437, 0.6918, 0.9242, 0.7402, 0.9115, 0.7784, 0.9205, 0.7703, 0.9505, 0.7384, 0.9437, 0.7703, 0.9505, 0.7784, 0.9205, 0.8038, 0.9388, 0.794, 0.9721, 0.8038, 0.9388, 0.7784, 0.9205, 0.7843, 0.8822, 0.8089, 0.9041, 0.7843, 0.8822, 0.7784, 0.9205, 0.7402, 0.9115, 0.7362, 0.8808, 0.7362, 0.8808, 0.7322, 0.8434, 0.7779, 0.8382, 0.7843, 0.8822, 0.7779, 0.8382, 0.8122, 0.8179, 0.8207, 0.863, 0.7843, 0.8822, 0.8207, 0.863, 0.8342, 0.9027, 0.8089, 0.9041, 0.8207, 0.863, 0.8603, 0.8612, 0.8651, 0.9075, 0.8342, 0.9027, 0.8651, 0.9075, 0.8549, 0.9587, 0.8294, 0.9476, 0.8342, 0.9027, 0.8294, 0.9476, 0.8038, 0.9388, 0.8089, 0.9041, 0.8342, 0.9027, 0.8038, 0.9388, 0.8294, 0.9476, 0.8152, 0.9859, 0.794, 0.9721, 0.8549, 0.9587, 0.8872, 0.9827, 0.8411, 0.9975, 0.8549, 0.9587, 0.8411, 0.9975, 0.8152, 0.9859, 0.8294, 0.9476, 0.5995, 0.5824, 0.6236, 0.583, 0.6415, 0.6666, 0.613, 0.6598, 0.6236, 0.583, 0.6535, 0.5912, 0.6626, 0.6705, 0.6415, 0.6666, 0.1676, 0.5087, 0.1484, 0.5057, 0.1577, 0.4586, 0.1742, 0.4618, 0.1676, 0.5087, 0.1742, 0.4618, 0.2073, 0.4716, 0.195, 0.5151, 0.2073, 0.4716, 0.1742, 0.4618, 0.1775, 0.4309, 0.2224, 0.4493, 0.2224, 0.4493, 0.1775, 0.4309, 0.2035, 0.4195, 0.2395, 0.4311, 0.2395, 0.4311, 0.2035, 0.4195, 0.2254, 0.3916, 0.2522, 0.3958, 0.2522, 0.3958, 0.2254, 0.3916, 0.2347, 0.3435, 0.2585, 0.3519, 0.2347, 0.3435, 0.2254, 0.3916, 0.2074, 0.3683, 0.2117, 0.3288, 0.2585, 0.3519, 0.2347, 0.3435, 0.2402, 0.2989, 0.2657, 0.3111, 0.05945, 0.2585, 0.03273, 0.2629, 0.04122, 0.2101, 0.06495, 0.2077, 0.06495, 0.2077, 0.04122, 0.2101, 0.04605, 0.1451, 0.06521, 0.1451, 0.04605, 0.1451, 0.04122, 0.2101, 0.02212, 0.2165, 0.02468, 0.1514, 0.1624, 0.02933, 0.1821, 0.06663, 0.1667, 0.06756, 0.1667, 0.06756, 0.1821, 0.06663, 0.1867, 0.1388, 0.1651, 0.1403, 0.1651, 0.1403, 0.1446, 0.1398, 0.1387, 0.06795, 0.1667, 0.06756, 0.1446, 0.1398, 0.1202, 0.1399, 0.1112, 0.06712, 0.1387, 0.06795, 0.1026, 0.1417, 0.1112, 0.06712, 0.1202, 0.1399, 0.1285, 0.2035, 0.1527, 0.2121, 0.1312, 0.2594, 0.1285, 0.2035, 0.1202, 0.1399, 0.1446, 0.1398, 0.1527, 0.2121, 0.1026, 0.1417, 0.1094, 0.2025, 0.08975, 0.2046, 0.1026, 0.1417, 0.1202, 0.1399, 0.1285, 0.2035, 0.1094, 0.2025, 0.1094, 0.2025, 0.1285, 0.2035, 0.1312, 0.2594, 0.1084, 0.2617, 0.1084, 0.2617, 0.08413, 0.2598, 0.08975, 0.2046, 0.1094, 0.2025, 0.08975, 0.2046, 0.08413, 0.2598, 0.05945, 0.2585, 0.06495, 0.2077, 0.2881, 0.3106, 0.2829, 0.354, 0.2585, 0.3519, 0.2657, 0.3111, 0.2829, 0.354, 0.2797, 0.3948, 0.2522, 0.3958, 0.2585, 0.3519, 0.2797, 0.3948, 0.2735, 0.4359, 0.2395, 0.4311, 0.2522, 0.3958, 0.2735, 0.4359, 0.2648, 0.4651, 0.2224, 0.4493, 0.2395, 0.4311, 0.2648, 0.4651, 0.2361, 0.4808, 0.2073, 0.4716, 0.2224, 0.4493, 0.2361, 0.4808, 0.2304, 0.5252, 0.195, 0.5151, 0.2073, 0.4716, 0.5821, 0.6505, 0.5764, 0.5769, 0.5995, 0.5824, 0.613, 0.6598, 0.5821, 0.6505, 0.55, 0.6512, 0.5464, 0.5677, 0.5764, 0.5769, 0.2304, 0.5252, 0.2361, 0.4808, 0.2648, 0.4651, 0.268, 0.5258, 0.2648, 0.4651, 0.3054, 0.4749, 0.3052, 0.5297, 0.268, 0.5258, 0.2648, 0.4651, 0.2735, 0.4359, 0.3027, 0.4349, 0.3054, 0.4749, 0.2735, 0.4359, 0.2797, 0.3948, 0.3034, 0.393, 0.3027, 0.4349, 0.2797, 0.3948, 0.2829, 0.354, 0.3052, 0.3497, 0.3034, 0.393, 0.2829, 0.354, 0.2881, 0.3106, 0.305, 0.3121, 0.3052, 0.3497, 0.0805, 0.1446, 0.1026, 0.1417, 0.08975, 0.2046, 0.0805, 0.1446, 0.08975, 0.2046, 0.06495, 0.2077, 0.06521, 0.1451, 0.6066, 0.09086, 0.6202, 0.0744, 0.4916, 0.06813, 0.4849, 0.1011, 0.6202, 0.0744, 0.6053, 0.05149, 0.4852, 0.03052, 0.4916, 0.06813, 0.4916, 0.06813, 0.4852, 0.03052, 0.4189, 0.04133, 0.4155, 0.07308, 0.1664, 0.01804, 0.1946, 0.06189, 0.1821, 0.06663, 0.1624, 0.02933, 0.1946, 0.06189, 0.2158, 0.1521, 0.1867, 0.1388, 0.1821, 0.06663, 0.1455, 0.01544, 0.1423, 0.02566, 0.1222, 0.01917, 0.1455, 0.01544, 0.1664, 0.01804, 0.1624, 0.02933, 0.1423, 0.02566, 0.1651, 0.1403, 0.1867, 0.1388, 0.1834, 0.1919, 0.1705, 0.2001, 0.1423, 0.02566, 0.1387, 0.06795, 0.1112, 0.06712, 0.1222, 0.01917, 0.1222, 0.01917, 0.1112, 0.06712, 0.09821, 0.06167, 0.4192, 0.1011, 0.4849, 0.1011, 0.4916, 0.06813, 0.4155, 0.07308, 0.1026, 0.1417, 0.08017, 0.145, 0.09821, 0.06167, 0.1112, 0.06712, 0.9045, 0.9324, 0.9497, 0.9485, 0.8872, 0.9827, 0.9045, 0.9324, 0.8872, 0.9827, 0.8549, 0.9587, 0.8651, 0.9075, 0.8651, 0.9075, 0.8603, 0.8612, 0.9113, 0.8825, 0.8603, 0.8612, 0.8563, 0.8367, 0.8873, 0.8356, 0.8873, 0.8356, 0.9229, 0.858, 0.9113, 0.8825, 0.8603, 0.8612, 0.9652, 0.5975, 0.9175, 0.5771, 0.9449, 0.5406, 0.9781, 0.8836, 0.9735, 0.8944, 0.9113, 0.8825, 0.9229, 0.858, 0.9113, 0.8825, 0.9735, 0.8944, 0.9497, 0.9485, 0.6898, 0.4257, 0.7238, 0.4019, 0.7237, 0.4419, 0.6898, 0.4257, 0.7237, 0.4419, 0.7136, 0.4861, 0.6858, 0.488, 0.7237, 0.4419, 0.7507, 0.4559, 0.7335, 0.4794, 0.7136, 0.4861, 0.7511, 0.4168, 0.7238, 0.4019, 0.7431, 0.3794, 0.7511, 0.4168, 0.7507, 0.4559, 0.7237, 0.4419, 0.7238, 0.4019, 0.7511, 0.4168, 0.788, 0.4197, 0.7857, 0.4525, 0.7507, 0.4559, 0.7857, 0.4525, 0.7887, 0.4831, 0.7566, 0.5005, 0.7507, 0.4559, 0.7887, 0.4831, 0.7857, 0.4525, 0.8323, 0.454, 0.8272, 0.478, 0.8323, 0.454, 0.7857, 0.4525, 0.788, 0.4197, 0.8363, 0.4258, 0.788, 0.4197, 0.78, 0.3929, 0.8317, 0.3981, 0.8363, 0.4258, 0.8317, 0.3981, 0.882, 0.4021, 0.8797, 0.4318, 0.8363, 0.4258, 0.8797, 0.4318, 0.8708, 0.4582, 0.8323, 0.454, 0.8363, 0.4258, 0.8708, 0.4582, 0.8641, 0.4731, 0.8272, 0.478, 0.8323, 0.454, 0.8272, 0.478, 0.8641, 0.4731, 0.8619, 0.4918, 0.8187, 0.5001, 0.8641, 0.4731, 0.9589, 0.4846, 0.9629, 0.5028, 0.8619, 0.4918, 0.9374, 0.1817, 0.7691, 0.1719, 0.9231, 0.1654, 0.9673, 0.5185, 0.8664, 0.5193, 0.8619, 0.4918, 0.9629, 0.5028, 0.8664, 0.5193, 0.8257, 0.5291, 0.8187, 0.5001, 0.8619, 0.4918, 0.8257, 0.5291, 0.7982, 0.5539, 0.7826, 0.518, 0.8187, 0.5001, 0.8187, 0.5001, 0.7826, 0.518, 0.7887, 0.4831, 0.8272, 0.478, 0.8193, 0.3179, 0.8154, 0.3481, 0.7739, 0.3358, 0.7888, 0.3125, 0.7739, 0.3358, 0.7423, 0.3475, 0.7317, 0.2995, 0.7739, 0.3358, 0.7317, 0.2995, 0.7548, 0.2861, 0.7888, 0.3125, 0.7317, 0.2995, 0.7423, 0.3475, 0.7137, 0.3315, 0.7137, 0.3315, 0.7423, 0.3475, 0.7206, 0.3602, 0.7206, 0.3602, 0.7423, 0.3475, 0.7431, 0.3794, 0.7423, 0.3475, 0.7739, 0.3358, 0.7747, 0.3674, 0.7423, 0.3475, 0.7747, 0.3674, 0.78, 0.3929, 0.7431, 0.3794, 0.78, 0.3929, 0.7747, 0.3674, 0.8209, 0.3748, 0.8317, 0.3981, 0.8209, 0.3748, 0.7747, 0.3674, 0.7739, 0.3358, 0.8154, 0.3481, 0.8209, 0.3748, 0.8154, 0.3481, 0.8724, 0.3545, 0.8789, 0.3764, 0.8724, 0.3545, 0.8154, 0.3481, 0.8193, 0.3179, 0.8608, 0.3323, 0.7314, 0.1614, 0.7408, 0.1476, 0.911, 0.1464, 0.7284, 0.1169, 0.9143, 0.127, 0.7431, 0.1359, 0.1446, 0.1398, 0.1651, 0.1403, 0.1705, 0.2001, 0.1527, 0.2121, 0.9143, 0.127, 0.911, 0.1464, 0.7408, 0.1476, 0.7431, 0.1359, 0.7085, 0.1853, 0.696, 0.1694, 0.7078, 0.159, 0.7314, 0.1614, 0.6939, 0.142, 0.6913, 0.1364, 0.7408, 0.1476, 0.7314, 0.1614, 0.6939, 0.142, 0.7314, 0.1614, 0.7078, 0.159, 0.6844, 0.1411, 0.7809, 0.199, 0.722, 0.2084, 0.7772, 0.1856, 0.7809, 0.199, 0.7772, 0.1856, 0.9407, 0.1963, 0.9378, 0.2139, 0.7691, 0.1719, 0.7772, 0.1856, 0.722, 0.2084, 0.7772, 0.1856, 0.7691, 0.1719, 0.9374, 0.1817, 0.9407, 0.1963, 0.722, 0.2084, 0.7085, 0.1853, 0.7314, 0.1614, 0.7691, 0.1719, 0.696, 0.1694, 0.7085, 0.1853, 0.6834, 0.177, 0.7166, 0.07082, 0.7133, 0.05729, 0.7659, 0.07337, 0.7166, 0.07082, 0.6904, 0.06402, 0.6909, 0.05084, 0.7133, 0.05729, 0.704, 0.2101, 0.6834, 0.177, 0.7085, 0.1853, 0.722, 0.2084, 0.6834, 0.177, 0.704, 0.2101, 0.6899, 0.2155, 0.6737, 0.1806, 0.6683, 0.05958, 0.6553, 0.06313, 0.6709, 0.05182, 0.6683, 0.05958, 0.6709, 0.05182, 0.6909, 0.05084, 0.6904, 0.06402, 0.6683, 0.05958, 0.6904, 0.06402, 0.684, 0.07288, 0.6553, 0.06313, 0.684, 0.07288, 0.6904, 0.06402, 0.7166, 0.07082, 0.7103, 0.0785, 0.7103, 0.0785, 0.7166, 0.07082, 0.7659, 0.07337, 0.7611, 0.08896, 0.7611, 0.08896, 0.7659, 0.07337, 0.9327, 0.07401, 0.9375, 0.09491, 0.9601, 0.444, 0.9576, 0.4667, 0.8708, 0.4582, 0.8797, 0.4318, 0.9576, 0.4667, 0.9589, 0.4846, 0.8641, 0.4731, 0.8708, 0.4582, 0.8797, 0.4318, 0.882, 0.4021, 0.9679, 0.4215, 0.9601, 0.444, 0.9327, 0.1112, 0.7508, 0.1027, 0.7611, 0.08896, 0.9375, 0.09491, 0.7508, 0.1027, 0.7021, 0.08559, 0.7103, 0.0785, 0.7611, 0.08896, 0.7021, 0.08559, 0.6774, 0.07948, 0.684, 0.07288, 0.7103, 0.0785, 0.6774, 0.07948, 0.651, 0.07481, 0.6553, 0.06313, 0.684, 0.07288, 0.6693, 0.1918, 0.6737, 0.1806, 0.6899, 0.2155, 0.6747, 0.2035, 0.651, 0.07481, 0.6774, 0.07948, 0.6729, 0.09152, 0.657, 0.08453, 0.6774, 0.07948, 0.7021, 0.08559, 0.6942, 0.09458, 0.6729, 0.09152, 0.7021, 0.08559, 0.7508, 0.1027, 0.7284, 0.1169, 0.6942, 0.09458, 0.882, 0.4021, 0.8789, 0.3764, 0.9787, 0.3983, 0.9679, 0.4215, 0.882, 0.4021, 0.8317, 0.3981, 0.8209, 0.3748, 0.8789, 0.3764, 0.78, 0.3929, 0.788, 0.4197, 0.7511, 0.4168, 0.7431, 0.3794, 0.7431, 0.3794, 0.7238, 0.4019, 0.7206, 0.3602, 0.692, 0.3804, 0.7238, 0.4019, 0.6898, 0.4257, 0.692, 0.3804, 0.6695, 0.3382, 0.6996, 0.3488, 0.7206, 0.3602, 0.6996, 0.3488, 0.7137, 0.3315, 0.7206, 0.3602, 0.7238, 0.4019, 0.692, 0.3804, 0.6996, 0.3488, 0.6695, 0.3382, 0.6638, 0.3128, 0.6894, 0.3217, 0.6996, 0.3488, 0.8649, 0.5815, 0.9175, 0.5771, 0.8996, 0.6047, 0.8996, 0.6047, 0.9175, 0.5771, 0.9589, 0.6424, 0.3379, 0.8056, 0.3523, 0.8169, 0.3358, 0.8162, 0.9589, 0.6424, 0.9175, 0.5771, 0.9652, 0.5975, 0.9816, 0.6331, 0.9802, 0.8776, 0.9781, 0.8836, 0.9229, 0.858, 0.9264, 0.8341, 0.9229, 0.858, 0.8873, 0.8356, 0.9095, 0.8169, 0.9264, 0.8341, 0.01641, 0.7991, 0.06974, 0.8104, 0.07034, 0.8366, 0.01623, 0.8165, 0.1082, 0.8288, 0.08292, 0.8583, 0.07034, 0.8366, 0.1067, 0.8172, 0.06974, 0.8104, 0.1008, 0.806, 0.1067, 0.8172, 0.1501, 0.8041, 0.1082, 0.8288, 0.1067, 0.8172, 0.1082, 0.8288, 0.07034, 0.8366, 0.06974, 0.8104, 0.1082, 0.8288, 0.1501, 0.8041, 0.1472, 0.8136, 0.1472, 0.8136, 0.1501, 0.8041, 0.1749, 0.8041, 0.1501, 0.8041, 0.1991, 0.7707, 0.1749, 0.8041, 0.1749, 0.8041, 0.1991, 0.7707, 0.2028, 0.8087, 0.2386, 0.7722, 0.2631, 0.807, 0.2328, 0.8076, 0.2386, 0.7722, 0.1991, 0.7707, 0.2196, 0.7568, 0.2386, 0.7722, 0.2328, 0.8076, 0.2028, 0.8087, 0.1991, 0.7707, 0.2028, 0.8087, 0.1978, 0.8316, 0.1782, 0.8429, 0.1978, 0.8316, 0.2341, 0.8321, 0.2151, 0.8518, 0.1782, 0.8429, 0.1749, 0.8041, 0.2028, 0.8087, 0.1782, 0.8429, 0.1472, 0.8136, 0.1749, 0.8041, 0.1782, 0.8429, 0.1374, 0.8485, 0.1472, 0.8136, 0.1082, 0.8288, 0.1109, 0.8529, 0.08292, 0.8583, 0.1109, 0.8529, 0.1082, 0.8288, 0.1472, 0.8136, 0.1374, 0.8485, 0.1109, 0.8529, 0.1374, 0.8485, 0.1456, 0.8727, 0.1171, 0.8728, 0.2149, 0.8806, 0.2812, 0.8743, 0.2752, 0.9145, 0.2142, 0.9199, 0.2151, 0.9425, 0.2635, 0.9367, 0.2192, 0.9661, 0.2151, 0.9425, 0.2142, 0.9199, 0.2752, 0.9145, 0.2635, 0.9367, 0.2932, 0.9351, 0.2192, 0.9661, 0.2635, 0.9367, 0.2635, 0.9367, 0.2752, 0.9145, 0.3128, 0.8973, 0.2932, 0.9351, 0.307, 0.94, 0.2192, 0.9661, 0.2932, 0.9351, 0.2932, 0.9351, 0.3128, 0.8973, 0.3258, 0.9118, 0.307, 0.94, 0.3781, 0.9401, 0.4155, 0.9298, 0.4188, 0.9934, 0.3781, 0.9401, 0.353, 0.9129, 0.4166, 0.8793, 0.4155, 0.9298, 0.1195, 0.9404, 0.103, 0.9088, 0.1269, 0.9118, 0.139, 0.9392, 0.139, 0.9392, 0.1269, 0.9118, 0.1531, 0.914, 0.1663, 0.9391, 0.1269, 0.9118, 0.1171, 0.8728, 0.1456, 0.8727, 0.1531, 0.914, 0.1171, 0.8728, 0.1269, 0.9118, 0.103, 0.9088, 0.08986, 0.883, 0.08986, 0.883, 0.08292, 0.8583, 0.1109, 0.8529, 0.1171, 0.8728, 0.343, 0.8629, 0.3344, 0.8313, 0.3562, 0.8228, 0.343, 0.8629, 0.3562, 0.8228, 0.4218, 0.8033, 0.42, 0.823, 0.3562, 0.8228, 0.3523, 0.8169, 0.4235, 0.7906, 0.4218, 0.8033, 0.3344, 0.8313, 0.2811, 0.802, 0.3358, 0.8162, 0.3344, 0.8313, 0.3358, 0.8162, 0.3523, 0.8169, 0.3562, 0.8228, 0.3358, 0.8162, 0.2811, 0.802, 0.2893, 0.7873, 0.2386, 0.7722, 0.2811, 0.802, 0.2631, 0.807, 0.9149, 0.6692, 0.8944, 0.6553, 0.9412, 0.6485, 0.2196, 0.7568, 0.2893, 0.7873, 0.2811, 0.802, 0.2386, 0.7722, 0.9412, 0.6485, 0.8944, 0.6553, 0.8651, 0.6314, 0.8944, 0.6553, 0.9046, 0.7149, 0.8651, 0.6314, 0.8651, 0.6314, 0.9046, 0.7149, 0.8859, 0.7589, 0.8859, 0.7589, 0.9046, 0.7149, 0.9005, 0.7899, 0.1493, 0.7912, 0.1067, 0.8172, 0.1008, 0.806, 0.1067, 0.8172, 0.1493, 0.7912, 0.1501, 0.8041, 0.9149, 0.6692, 0.9046, 0.7149, 0.8944, 0.6553, 0.1493, 0.7912, 0.2196, 0.7568, 0.1991, 0.7707, 0.1501, 0.8041, 0.899, 0.7887, 0.8537, 0.8111, 0.8859, 0.7589, 0.8859, 0.7589, 0.8537, 0.8111, 0.841, 0.745, 0.841, 0.745, 0.8537, 0.8111, 0.8299, 0.7779, 0.8299, 0.7779, 0.8537, 0.8111, 0.8122, 0.8179, 0.8537, 0.8111, 0.8563, 0.8367, 0.8122, 0.8179, 0.8563, 0.8367, 0.8603, 0.8612, 0.8207, 0.863, 0.8122, 0.8179, 0.8563, 0.8367, 0.8537, 0.8111, 0.8873, 0.8356, 0.8537, 0.8111, 0.9005, 0.7899, 0.9095, 0.8169, 0.8873, 0.8356, 0.8299, 0.7779, 0.8122, 0.8179, 0.8059, 0.759, 0.8059, 0.759, 0.8122, 0.8179, 0.78, 0.7883, 0.8299, 0.7779, 0.8059, 0.759, 0.841, 0.745, 0.8059, 0.759, 0.8013, 0.7323, 0.841, 0.745, 0.841, 0.745, 0.8608, 0.7095, 0.8859, 0.7589, 0.8608, 0.7095, 0.8651, 0.6314, 0.8859, 0.7589, 0.8651, 0.6314, 0.8218, 0.6168, 0.8649, 0.5815, 0.8651, 0.6314, 0.8608, 0.7095, 0.8402, 0.6755, 0.8218, 0.6168, 0.8608, 0.7095, 0.841, 0.745, 0.8233, 0.7093, 0.8402, 0.6755, 0.8649, 0.5815, 0.8996, 0.6047, 0.8651, 0.6314, 0.8996, 0.6047, 0.9412, 0.6485, 0.8651, 0.6314, 0.9412, 0.6485, 0.8996, 0.6047, 0.9589, 0.6424, 0.2893, 0.7873, 0.3379, 0.8056, 0.3358, 0.8162, 0.2811, 0.802, 0.2956, 0.8196, 0.2631, 0.807, 0.2956, 0.8196, 0.2574, 0.8458, 0.2631, 0.807, 0.2574, 0.8458, 0.2956, 0.8196, 0.2873, 0.8444, 0.3344, 0.8313, 0.343, 0.8629, 0.3258, 0.8566, 0.2956, 0.8196, 0.2811, 0.802, 0.3344, 0.8313, 0.2956, 0.8196, 0.3344, 0.8313, 0.3258, 0.8566, 0.2873, 0.8444, 0.2873, 0.8444, 0.3258, 0.8566, 0.3217, 0.8775, 0.2812, 0.8743, 0.3217, 0.8775, 0.3258, 0.8566, 0.343, 0.8629, 0.3421, 0.8896, 0.3421, 0.8896, 0.343, 0.8629, 0.42, 0.823, 0.4184, 0.8477, 0.3421, 0.8896, 0.4184, 0.8477, 0.4166, 0.8793, 0.353, 0.9129, 0.3258, 0.9118, 0.3128, 0.8973, 0.3217, 0.8775, 0.3421, 0.8896, 0.3217, 0.8775, 0.3128, 0.8973, 0.2752, 0.9145, 0.2812, 0.8743, 0.2873, 0.8444, 0.2812, 0.8743, 0.2149, 0.8806, 0.2574, 0.8458, 0.7136, 0.4861, 0.7106, 0.5349, 0.6841, 0.542, 0.6858, 0.488, 0.7362, 0.8808, 0.6846, 0.8741, 0.6844, 0.8463, 0.7322, 0.8434, 0.6908, 0.8975, 0.6918, 0.9242, 0.6525, 0.9006, 0.6461, 0.8794, 0.6525, 0.9006, 0.6918, 0.9242, 0.6708, 0.9492, 0.6396, 0.9222, 0.6525, 0.9006, 0.6396, 0.9222, 0.577, 0.9136, 0.5847, 0.8956, 0.577, 0.9136, 0.5327, 0.9161, 0.5372, 0.899, 0.5847, 0.8956, 0.4839, 0.8814, 0.5076, 0.882, 0.5117, 0.9, 0.4897, 0.9001, 0.4324, 0.8988, 0.4362, 0.8768, 0.4464, 0.8861, 0.5117, 0.9, 0.5372, 0.899, 0.5327, 0.9161, 0.5084, 0.9164, 0.5084, 0.9164, 0.484, 0.9183, 0.4897, 0.9001, 0.5117, 0.9, 0.4614, 0.8827, 0.4839, 0.8814, 0.4897, 0.9001, 0.4694, 0.8987, 0.4464, 0.8861, 0.4614, 0.8827, 0.4694, 0.8987, 0.4502, 0.899, 0.4694, 0.8987, 0.4897, 0.9001, 0.484, 0.9183, 0.4645, 0.9174, 0.4645, 0.9174, 0.484, 0.9183, 0.4683, 0.9363, 0.4559, 0.9357, 0.484, 0.9183, 0.5084, 0.9164, 0.4985, 0.9348, 0.4683, 0.9363, 0.4683, 0.9363, 0.472, 0.9463, 0.4509, 0.9516, 0.472, 0.9463, 0.4881, 0.9505, 0.479, 0.958, 0.472, 0.9463, 0.4683, 0.9363, 0.4985, 0.9348, 0.4881, 0.9505, 0.4881, 0.9505, 0.4989, 0.9581, 0.4908, 0.9701, 0.479, 0.958, 0.479, 0.958, 0.4598, 0.9578, 0.4509, 0.9516, 0.472, 0.9463, 0.4743, 0.7945, 0.4926, 0.8041, 0.4927, 0.8164, 0.4742, 0.8059, 0.4926, 0.8041, 0.4743, 0.7945, 0.4779, 0.7825, 0.4897, 0.7875, 0.4598, 0.9578, 0.479, 0.958, 0.4764, 0.9721, 0.4642, 0.9688, 0.4897, 0.7875, 0.4779, 0.7825, 0.4798, 0.768, 0.4843, 0.7641, 0.4509, 0.9516, 0.4443, 0.9504, 0.4559, 0.9357, 0.4683, 0.9363, 0.4379, 0.9434, 0.4314, 0.9342, 0.444, 0.9323, 0.4379, 0.9434, 0.444, 0.9323, 0.4559, 0.9357, 0.4443, 0.9504, 0.4471, 0.9162, 0.444, 0.9323, 0.4314, 0.9342, 0.444, 0.9323, 0.4471, 0.9162, 0.4645, 0.9174, 0.4559, 0.9357, 0.4471, 0.9162, 0.4324, 0.8988, 0.4502, 0.899, 0.4471, 0.9162, 0.4502, 0.899, 0.4694, 0.8987, 0.4645, 0.9174, 0.5026, 0.8695, 0.5316, 0.8674, 0.5349, 0.8813, 0.5076, 0.882, 0.5076, 0.882, 0.5349, 0.8813, 0.5372, 0.899, 0.5117, 0.9, 0.4362, 0.8768, 0.4518, 0.8735, 0.4614, 0.8827, 0.4464, 0.8861, 0.4786, 0.8693, 0.5026, 0.8695, 0.5076, 0.882, 0.4839, 0.8814, 0.5316, 0.8674, 0.5779, 0.8642, 0.5821, 0.8769, 0.5349, 0.8813, 0.6403, 0.86, 0.6461, 0.8794, 0.5821, 0.8769, 0.5779, 0.8642, 0.4518, 0.8735, 0.4786, 0.8693, 0.4839, 0.8814, 0.4614, 0.8827, 0.4502, 0.899, 0.4324, 0.8988, 0.4464, 0.8861, 0.4786, 0.8693, 0.49, 0.8477, 0.5117, 0.8493, 0.5026, 0.8695, 0.49, 0.8477, 0.4786, 0.8693, 0.4518, 0.8735, 0.4704, 0.8463, 0.4704, 0.8463, 0.4518, 0.8735, 0.4366, 0.8753, 0.4564, 0.8432, 0.4255, 0.9148, 0.4324, 0.8988, 0.4471, 0.9162, 0.4367, 0.8326, 0.4564, 0.8432, 0.4366, 0.8753, 0.4295, 0.8594, 0.4622, 0.8233, 0.4482, 0.8153, 0.4593, 0.8108, 0.4255, 0.9148, 0.4471, 0.9162, 0.4314, 0.9342, 0.4482, 0.8153, 0.4622, 0.8233, 0.4564, 0.8432, 0.4367, 0.8326, 0.4622, 0.8233, 0.4746, 0.8263, 0.4704, 0.8463, 0.4564, 0.8432, 0.4746, 0.8263, 0.4888, 0.8277, 0.49, 0.8477, 0.4704, 0.8463, 0.4888, 0.8277, 0.4746, 0.8263, 0.4686, 0.8076, 0.4742, 0.8059, 0.4686, 0.8076, 0.4746, 0.8263, 0.4622, 0.8233, 0.4593, 0.8108, 0.343, 0.4726, 0.3733, 0.4274, 0.385, 0.4585, 0.385, 0.4585, 0.3733, 0.4274, 0.4102, 0.4134, 0.8724, 0.3545, 0.8608, 0.3323, 0.9934, 0.3711, 0.9862, 0.3831, 0.8724, 0.3545, 0.9862, 0.3831, 0.9787, 0.3983, 0.8789, 0.3764, 0.9231, 0.1654, 0.7691, 0.1719, 0.7314, 0.1614, 0.911, 0.1464, 0.9143, 0.127, 0.7284, 0.1169, 0.7508, 0.1027, 0.9327, 0.1112, 0.2328, 0.8076, 0.2341, 0.8321, 0.1978, 0.8316, 0.2028, 0.8087, 0.6865, 0.128, 0.6982, 0.1223, 0.6983, 0.1293, 0.6913, 0.1364, 0.7284, 0.1169, 0.7431, 0.1359, 0.6983, 0.1293, 0.6982, 0.1223, 0.7431, 0.1359, 0.7408, 0.1476, 0.6913, 0.1364, 0.6983, 0.1293, 0.1624, 0.02933, 0.1667, 0.06756, 0.1387, 0.06795, 0.1423, 0.02566, 0.3579, 0.2535, 0.3597, 0.1374, 0.3917, 0.1349, 0.3852, 0.2535, 0.3659, 0.05922, 0.3925, 0.1349, 0.3597, 0.1374, 0.352, 0.0607, 0.3395, 0.05875, 0.3389, 0.01639, 0.352, 0.0607, 0.3395, 0.05875, 0.352, 0.0607, 0.3597, 0.1374, 0.3364, 0.1459, 0.3364, 0.1459, 0.3597, 0.1374, 0.3579, 0.2535, 0.3331, 0.2535, 0.3136, 0.06636, 0.3177, 0.02238, 0.3389, 0.01639, 0.3395, 0.05875, 0.316, 0.01035, 0.3389, 0.01639, 0.3177, 0.02238, 0.2926, 0.0132, 0.316, 0.01035, 0.3177, 0.02238, 0.2959, 0.02508, 0.3177, 0.02238, 0.3136, 0.06636, 0.287, 0.06476, 0.2959, 0.02508, 0.3659, 0.05922, 0.352, 0.0607, 0.3389, 0.01639, 0.6461, 0.8794, 0.6525, 0.9006, 0.5847, 0.8956, 0.5821, 0.8769, 0.6846, 0.8741, 0.6461, 0.8794, 0.6403, 0.86, 0.6844, 0.8463, 0.7843, 0.8822, 0.7779, 0.8382, 0.8207, 0.863, 0.9045, 0.9324, 0.8651, 0.9075, 0.9113, 0.8825, 0.9045, 0.9324, 0.9113, 0.8825, 0.9497, 0.9485, 0.2149, 0.8806, 0.2151, 0.8518, 0.2341, 0.8321, 0.2574, 0.8458, 0.2151, 0.8518, 0.2149, 0.8806, 0.1782, 0.8429, 0.1978, 0.8316, 0.1456, 0.8727, 0.1374, 0.8485, 0.1782, 0.8429, 0.2149, 0.8806, 0.1456, 0.8727, 0.2149, 0.8806, 0.2142, 0.9199, 0.1531, 0.914, 0.05116, 0.9369, 0.01436, 0.9952, 0.01502, 0.9327, 0.01502, 0.9327, 0.01552, 0.8846, 0.0787, 0.907, 0.05116, 0.9369, 0.1195, 0.9404, 0.139, 0.9392, 0.2192, 0.9661, 0.1663, 0.9391, 0.2192, 0.9661, 0.139, 0.9392, 0.1663, 0.9391, 0.2151, 0.9425, 0.2192, 0.9661, 0.1663, 0.9391, 0.1531, 0.914, 0.2142, 0.9199, 0.2151, 0.9425, 0.0787, 0.907, 0.01552, 0.8846, 0.01583, 0.8546, 0.08986, 0.883, 0.01583, 0.8546, 0.01605, 0.8335, 0.08292, 0.8583, 0.08986, 0.883, 0.01605, 0.8335, 0.01623, 0.8165, 0.07034, 0.8366, 0.08292, 0.8583, 0.2631, 0.807, 0.2574, 0.8458, 0.2328, 0.8076, 0.2574, 0.8458, 0.2341, 0.8321, 0.2328, 0.8076, 0.1089, 0.7442, 0.07795, 0.7341, 0.02694, 0.7095, 0.01622, 0.6774, 0.02402, 0.6286, 0.02101, 0.5785, 0.1986, 0.6254, 0.2051, 0.6542, 0.1998, 0.6844, 0.1814, 0.7066, 0.1489, 0.7332, 0.1052, 0.7431, 0.1451, 0.7321, 0.1776, 0.7055, 0.196, 0.6833, 0.2013, 0.6531, 0.1954, 0.6263, 0.01776, 0.5794, 0.02023, 0.6275, 0.01242, 0.6763, 0.02314, 0.7084, 0.07416, 0.733])
me_cube.materials.append(mat_material)
me_cube.use_remesh_preserve_volume = False
me_cube.use_remesh_preserve_attributes = False
me_cube.use_mirror_vertex_groups = False
me_cube.update()
me_plane = bpy.data.meshes.new('Plane')
me_plane.from_pydata([(-1.0, -1.0, 0.0), (1.0, -1.0, 0.0), (-1.0, 1.0, 0.0), (1.0, 1.0, 0.0), (-1.0, 1.0, -0.2301), (-1.0, -1.0, -0.2301), (1.0, -1.0, -0.2301), (1.0, 1.0, -0.2301)], [], [(0, 2, 3, 1), (5, 6, 7, 4), (3, 2, 4, 7), (0, 1, 6, 5), (1, 3, 7, 6), (2, 0, 5, 4)])
me_plane.materials.append(mat_material_001)
me_plane.use_remesh_preserve_volume = False
me_plane.use_remesh_preserve_attributes = False
me_plane.use_mirror_vertex_groups = False
me_plane.update()
arm_armature = bpy.data.armatures.new('Armature')  # bones are not reproduced

# ---- objects
ob_camera = bpy.data.objects.new('Camera', cam_camera)
ob_armature = bpy.data.objects.new('Armature', arm_armature)
ob_cube = bpy.data.objects.new('Cube', me_cube)
ob_plane = bpy.data.objects.new('Plane', me_plane)
ob_sun_001 = bpy.data.objects.new('Sun.001', light_sun_001)
ob_sun = bpy.data.objects.new('Sun', light_sun)

# ---- transforms, parenting, visibility, modifiers, constraints
ob_camera.location = (0.9562, -1.737, 0.6975)
ob_camera.rotation_euler = (1.56, -1.033e-07, 0.5236)
ob_camera.hide_viewport = True
ob_camera.lineart.crease_threshold = 0.0
ob_armature.location = (0.002399, 0.04053, 0.5816)
ob_armature.rotation_euler = (-0.1154, -2.556e-17, 1.476e-18)
ob_armature.scale = (0.2335, 0.2335, 0.2335)
ob_armature.show_in_front = True
ob_armature.lineart.crease_threshold = 0.0
ob_cube.parent = ob_armature
ob_cube.matrix_parent_inverse = Matrix(((4.282, -2.328e-10, -1.863e-09, -0.01027), (6.322e-18, 4.253, -0.4929, 0.1143), (-1.095e-16, 0.4929, 4.253, -2.494), (0.0, 0.0, 0.0, 1.0)))
ob_cube.location = (0.02465, 0.03994, 0.6747)
ob_cube.scale = (8.256, 8.256, 16.51)
ob_cube.lock_rotations_4d = False
ob_cube.empty_display_type = 'ARROWS'
ob_cube.lineart.crease_threshold = 0.0
_vg = ob_cube.vertex_groups.new(name='Bone')
for _i, _w in zip([0, 1, 2, 3, 4, 5, 6, 7, 12, 14, 15, 16, 17, 68, 69, 70, 71, 72, 74, 75, 80, 81, 82, 83, 112, 113, 115, 133, 134, 135, 136, 137, 138, 139, 140, 141, 142, 143, 144, 174, 175, 178, 196, 212, 222, 223, 235, 236, 238, 241, 242, 251, 252, 278, 279, 280, 281, 284, 285, 288, 290, 291, 306, 307, 308, 309, 312, 313, 324, 325, 357, 361, 381, 382, 386, 395, 396], [0.09402, 0.08608, 0.2457, 0.1329, 0.06083, 0.1214, 0.08226, 0.05029, 0.001634, 0.02243, 0.00633, 0.06091, 0.09452, 0.2774, 0.4592, 0.1703, 0.3531, 0.0196, 0.1342, 0.06683, 0.1182, 0.3109, 0.05464, 0.1435, 0.02691, 0.08031, 0.02249, 0.3647, 0.4769, 0.4516, 0.5021, 0.5341, 0.5469, 0.4927, 0.5129, 0.6002, 0.5084, 0.207, 0.1768, 0.129, 0.05596, 0.05887, 0.3079, 0.06115, 0.5822, 0.5855, 0.4179, 0.2165, 0.101, 0.3954, 0.09049, 0.5922, 0.1451, 0.1841, 0.4573, 0.0303, 0.08371, 0.08393, 0.05793, 0.01154, 0.4092, 0.547, 0.1301, 0.1256, 0.05987, 0.1351, 0.06117, 0.001403, 0.5541, 0.3705, 0.02547, 0.005996, 0.002398, 0.02885, 0.003267, 0.0009975, 0.02709]): _vg.add([_i], _w, 'REPLACE')
_vg = ob_cube.vertex_groups.new(name='Bone.001')
for _i, _w in zip([0, 2, 3, 4, 5, 6, 7, 16, 17, 19, 69, 72, 73, 74, 75, 133, 134, 135, 136, 137, 138, 139, 140, 141, 142, 143, 144, 174, 175, 178, 222, 223, 235, 237, 238, 251, 252, 278, 279, 280, 281, 290, 291, 306, 307, 308, 309, 324, 325, 355, 358, 359, 383, 384, 387, 394, 397], [0.02807, 0.1209, 0.07446, 0.2818, 0.05867, 0.0694, 0.3216, 0.1641, 0.05818, 0.09344, 0.05878, 0.6104, 0.4515, 0.05855, 0.05401, 0.4831, 0.2356, 0.4176, 0.4475, 0.2612, 0.1617, 0.3961, 0.4141, 0.1848, 0.3488, 0.7264, 0.7879, 0.1062, 0.05927, 0.05373, 0.16, 0.3007, 0.05987, 0.5005, 0.05223, 0.2325, 0.814, 0.05773, 0.1167, 0.4084, 0.07493, 0.4474, 0.4036, 0.01346, 0.01221, 0.5392, 0.06278, 0.1868, 0.5241, 0.03586, 0.01972, 0.02771, 0.1077, 0.1013, 0.104, 0.09025, 0.08351]): _vg.add([_i], _w, 'REPLACE')
_vg = ob_cube.vertex_groups.new(name='Bone.002')
for _i, _w in zip([4, 5, 6, 7, 9, 10, 11, 16, 17, 18, 19, 21, 22, 25, 72, 73, 74, 75, 76, 77, 78, 79, 86, 87, 133, 134, 135, 137, 138, 139, 141, 142, 174, 175, 178, 197, 198, 222, 237, 238, 239, 240, 243, 244, 246, 251, 280, 281, 282, 283, 287, 290, 308, 309, 310, 311, 324, 355, 356, 357, 358, 359, 360, 361, 363, 381, 382, 383, 384, 386, 387, 394, 395, 396, 397], [0.3237, 0.4855, 0.4756, 0.3198, 0.1166, 0.1916, 0.07219, 0.336, 0.4025, 0.1868, 0.1432, 0.05791, 0.0289, 0.08661, 0.2429, 0.4798, 0.5839, 0.6604, 0.1457, 0.09962, 0.2348, 0.4573, 0.1418, 0.1168, 0.02742, 0.1045, 0.04384, 0.04449, 0.08712, 0.01222, 0.07132, 0.0562, 0.3658, 0.06991, 0.1756, 0.004524, 0.004155, 0.05923, 0.4432, 0.6495, 0.5698, 0.5072, 0.04812, 0.1689, 0.02945, 0.06901, 0.4289, 0.5853, 0.08017, 0.2526, 0.1147, 0.05503, 0.2131, 0.5348, 0.05154, 0.1504, 0.09052, 0.2126, 0.3747, 0.2178, 0.07523, 0.09824, 0.1595, 0.133, 0.03288, 0.6167, 0.4969, 0.4958, 0.6354, 0.6336, 0.7012, 0.4543, 0.5035, 0.3086, 0.2137]): _vg.add([_i], _w, 'REPLACE')
_vg = ob_cube.vertex_groups.new(name='Bone.003')
for _i, _w in zip([78, 79, 86, 87, 88, 89, 90, 91, 96, 97, 98, 100, 101, 102, 103, 105, 106, 168, 169, 170, 171, 197, 198, 199, 200, 203, 204, 205, 206, 208, 221, 233, 234, 240, 243, 244, 245, 246, 247, 249, 253, 254, 283, 287, 311, 327, 381, 382, 386, 395, 407, 408, 409, 410, 411, 412, 413, 414, 439, 440, 441, 442, 443, 444, 453, 456, 458, 462, 464, 466, 467], [0.07593, 0.08186, 0.1831, 0.1855, 0.131, 0.1299, 0.4019, 0.4327, 0.06607, 0.5669, 0.1823, 0.01252, 0.3176, 0.7224, 0.07615, 0.02981, 0.02295, 0.2557, 0.08565, 0.1203, 0.3431, 0.08931, 0.1141, 0.5661, 0.5346, 0.2263, 0.01781, 0.4247, 0.03958, 0.00156, 0.04268, 0.1222, 0.1886, 0.1302, 0.01412, 0.401, 0.135, 0.3999, 0.1687, 0.4852, 0.05496, 0.2783, 0.03589, 0.03754, 0.01905, 0.09117, 0.02291, 0.01047, 0.03513, 0.003347, 0.0432, 0.157, 0.1276, 0.06601, 0.06423, 0.09362, 0.03526, 0.1538, 0.1041, 0.1345, 0.1938, 0.1012, 0.05818, 0.01726, 0.05431, 0.04229, 0.08271, 0.04229, 0.05431, 0.08271, 0.1538]): _vg.add([_i], _w, 'REPLACE')
_vg = ob_cube.vertex_groups.new(name='Bone.004')
for _i, _w in zip([78, 79, 84, 86, 87, 88, 89, 90, 91, 92, 93, 94, 95, 96, 97, 98, 99, 100, 101, 102, 103, 104, 105, 106, 107, 168, 169, 170, 171, 197, 198, 199, 200, 201, 202, 203, 204, 205, 206, 207, 208, 221, 233, 234, 240, 244, 245, 246, 247, 248, 249, 250, 253, 254, 283, 327, 407, 408, 409, 410, 411, 412, 413, 414, 439, 440, 441, 442, 443, 453, 454, 455, 456, 457, 458, 459, 460, 461, 462, 463, 464, 465, 466, 467], [0.03777, 0.05651, 0.0, 0.1416, 0.1129, 0.0375, 0.0, 0.4886, 0.4553, 0.6484, 0.6486, 0.668, 0.6669, 0.5869, 0.1856, 0.7696, 0.6457, 0.6402, 0.6407, 0.123, 0.9029, 0.6599, 0.6251, 0.6302, 0.6609, 0.6316, 0.8913, 0.8595, 0.5667, 0.01729, 0.05373, 0.1679, 0.215, 0.6621, 0.6631, 0.6804, 0.5722, 0.5046, 0.7504, 0.472, 0.6455, 0.9425, 0.8283, 0.7781, 0.07003, 0.2974, 0.0, 0.5059, 0.795, 0.6552, 0.2167, 0.6676, 0.933, 0.0, 0.01053, 0.8894, 0.9391, 0.8047, 0.8163, 0.9232, 0.7732, 0.8887, 0.3026, 0.7688, 0.8712, 0.8439, 0.773, 0.8803, 0.5374, 0.2901, 0.6673, 0.667, 0.6098, 0.3576, 0.8775, 0.7428, 0.6757, 0.6676, 0.9076, 0.6504, 0.5144, 0.4709, 0.8601, 0.4458]): _vg.add([_i], _w, 'REPLACE')
_vg = ob_cube.vertex_groups.new(name='Bone.005')
for _i, _w in zip([6, 10, 11, 18, 19, 22, 23, 75, 76, 77, 79, 84, 86, 88, 89, 90, 96, 97, 98, 102, 168, 171, 177, 198, 200, 203, 233, 239, 240, 243, 244, 245, 246, 249, 254, 281, 282, 283, 286, 287, 304, 355, 356, 359, 360, 381, 384, 386, 387, 394, 395, 409, 414, 444, 458, 466, 467], [0.05372, 0.3621, 0.2898, 0.06108, 0.005958, 0.1356, 0.08676, 0.02764, 0.01223, 0.7885, 0.2584, 0.9485, 0.4731, 0.8089, 0.06189, 0.07822, 0.002109, 0.234, 0.01205, 0.05042, 0.104, 0.03806, 0.006823, 0.7688, 0.2131, 0.07802, 0.03268, 0.2073, 0.09094, 0.8283, 0.04785, 0.7441, 0.0003008, 0.2618, 0.1269, 0.03562, 0.6601, 0.4622, 0.8873, 0.6624, 0.8653, 0.1054, 0.1884, 0.05176, 0.1016, 0.1144, 0.07673, 0.04376, 0.0162, 0.1083, 0.1755, 0.05098, 0.06571, 0.9286, 0.01662, 0.01662, 0.06571]): _vg.add([_i], _w, 'REPLACE')
_vg = ob_cube.vertex_groups.new(name='Bone.006')
for _i, _w in zip([6, 7, 10, 11, 18, 19, 22, 23, 52, 53, 54, 55, 56, 57, 58, 59, 60, 61, 62, 63, 73, 75, 77, 79, 86, 139, 175, 177, 188, 189, 190, 191, 192, 193, 198, 223, 238, 280, 281, 282, 283, 286, 287, 304, 355, 356, 359, 360, 373, 374, 375, 376, 377, 378, 381, 384, 386, 387, 394, 395], [0.2788, 0.2859, 0.377, 0.6168, 0.7132, 0.7396, 0.8115, 0.8899, 0.9517, 0.9571, 0.9888, 0.9909, 0.9321, 0.9804, 0.9642, 0.9496, 0.01834, 0.4638, 0.09694, 0.1881, 0.01611, 0.09339, 0.06955, 0.07456, 0.007825, 0.004873, 0.7857, 0.9653, 0.9439, 0.9971, 0.9544, 0.9682, 0.05028, 0.08697, 0.01015, 0.004113, 0.02852, 0.1031, 0.1542, 0.2329, 0.1707, 0.09946, 0.1357, 0.0989, 0.6286, 0.345, 0.8094, 0.7015, 0.9702, 0.9626, 0.9744, 0.9267, 0.4222, 0.04953, 0.09163, 0.1343, 0.01917, 0.01032, 0.319, 0.1933]): _vg.add([_i], _w, 'REPLACE')
_vg = ob_cube.vertex_groups.new(name='Bone.007')
for _i, _w in zip([56, 58, 59, 60, 61, 62, 63, 64, 65, 66, 67, 190, 191, 192, 193, 194, 195, 256, 257, 258, 259, 270, 271, 376, 377, 378, 380, 388, 398, 405], [0.06564, 0.01987, 0.05064, 0.9645, 0.5364, 0.9017, 0.8099, 0.9752, 0.9672, 0.9806, 0.9518, 0.03767, 0.01307, 0.9493, 0.911, 0.9754, 0.9676, 0.04623, 0.05309, 0.0175, 0.02011, 0.0527, 0.003817, 0.07177, 0.578, 0.9489, 0.9778, 0.07228, 0.04089, 0.9536]): _vg.add([_i], _w, 'REPLACE')
_vg = ob_cube.vertex_groups.new(name='Bone.008')
for _i, _w in zip([65, 67, 194, 195, 256, 257, 258, 259, 260, 261, 262, 263, 264, 265, 266, 270, 271, 272, 273, 274, 328, 329, 333, 343, 344, 345, 346, 347, 348, 349, 351, 352, 353, 354, 379, 388, 389, 390, 391, 393, 398, 405], [0.006207, 0.04651, 0.008014, 0.01103, 0.9398, 0.7865, 0.9586, 0.8792, 0.8541, 0.142, 0.7542, 0.05993, 0.2034, 0.03769, 0.1071, 0.9157, 0.9638, 0.8233, 0.3388, 0.09154, 0.05039, 0.008982, 0.003401, 0.9464, 0.9317, 0.1665, 0.1944, 0.8812, 0.8705, 0.01699, 0.06486, 0.01515, 0.005558, 0.05024, 0.9404, 0.8005, 0.03483, 0.03443, 0.1561, 0.797, 0.9465, 0.04855]): _vg.add([_i], _w, 'REPLACE')
_vg = ob_cube.vertex_groups.new(name='Bone.009')
for _i, _w in zip([260, 261, 262, 263, 264, 265, 266, 267, 268, 269, 272, 273, 274, 275, 276, 277, 328, 329, 330, 331, 335, 344, 351, 352, 379, 389, 390, 391, 392, 393, 399, 401], [0.09712, 0.2062, 0.1481, 0.1562, 0.6158, 0.5808, 0.6497, 0.4704, 0.02831, 0.04127, 0.07108, 0.3237, 0.7157, 0.4975, 0.06871, 0.004134, 0.1749, 0.1577, 0.06452, 0.1401, 0.03064, 0.007315, 0.1317, 0.07625, 0.007106, 0.1846, 0.4055, 0.6226, 0.5745, 0.1351, 0.1234, 0.1288]): _vg.add([_i], _w, 'REPLACE')
_vg = ob_cube.vertex_groups.new(name='Bone.010')
for _i, _w in zip([261, 263, 264, 265, 266, 267, 268, 269, 274, 275, 276, 277, 328, 329, 330, 331, 332, 389, 390, 391, 392, 393, 399, 401], [0.02143, 0.02123, 0.1108, 0.1308, 0.1912, 0.4041, 0.2014, 0.1583, 0.02348, 0.4963, 0.08432, 0.1479, 0.4945, 0.6132, 0.4817, 0.4604, 0.4977, 0.5922, 0.08398, 0.163, 0.2263, 0.006087, 0.5234, 0.00322]): _vg.add([_i], _w, 'REPLACE')
_vg = ob_cube.vertex_groups.new(name='Bone.011')
for _i, _w in zip([261, 264, 265, 266, 267, 268, 269, 274, 276, 277, 328, 329, 330, 331, 332, 389, 390, 391, 392, 399], [0.001724, 0.05381, 0.08998, 0.02695, 0.03554, 0.7489, 0.7841, 0.1042, 0.8313, 0.8172, 0.2749, 0.1965, 0.4396, 0.3566, 0.4939, 0.1767, 0.006931, 0.0423, 0.07125, 0.3227]): _vg.add([_i], _w, 'REPLACE')
_vg = ob_cube.vertex_groups.new(name='Bone.012')
for _i, _w in zip([257, 259, 261, 262, 263, 265, 267, 272, 273, 274, 331, 333, 335, 336, 340, 344, 345, 346, 347, 348, 349, 350, 351, 352, 353, 354, 388, 390, 392, 393, 401, 403, 406], [0.07214, 0.0633, 0.4633, 0.06523, 0.7024, 0.1237, 0.07224, 0.07049, 0.3315, 0.03209, 0.002977, 0.2004, 0.6549, 0.1116, 0.02703, 0.006201, 0.7836, 0.6463, 0.09153, 0.09056, 0.03473, 0.48, 0.4104, 0.7516, 0.8267, 0.1887, 0.04089, 0.3796, 0.08874, 0.007366, 0.4598, 0.05588, 0.02031]): _vg.add([_i], _w, 'REPLACE')
_vg = ob_cube.vertex_groups.new(name='Bone.013')
for _i, _w in zip([257, 261, 263, 333, 334, 335, 336, 337, 339, 340, 341, 342, 345, 346, 349, 350, 351, 352, 353, 354, 388, 390, 400, 401, 403, 404, 406], [0.08611, 0.1016, 0.01778, 0.5833, 0.9575, 0.2372, 0.8626, 0.05697, 0.1715, 0.5096, 0.553, 0.1962, 0.01818, 0.139, 0.9159, 0.5067, 0.2837, 0.1019, 0.1258, 0.7072, 0.08103, 0.04619, 0.986, 0.2704, 0.5416, 0.9313, 0.9439]): _vg.add([_i], _w, 'REPLACE')
_vg = ob_cube.vertex_groups.new(name='Bone.014')
for _i, _w in zip([333, 334, 335, 337, 338, 339, 340, 341, 342, 351, 354, 401, 402, 403, 404], [0.1704, 0.005957, 0.0327, 0.9423, 1.006, 0.8026, 0.4434, 0.4415, 0.7995, 0.07105, 0.02345, 0.08271, 0.9775, 0.376, 0.06797]): _vg.add([_i], _w, 'REPLACE')
_vg = ob_cube.vertex_groups.new(name='Bone.015')
for _i, _w in zip([4, 5, 8, 9, 16, 17, 20, 21, 25, 27, 72, 74, 75, 76, 77, 78, 79, 85, 87, 89, 91, 102, 134, 138, 171, 174, 176, 178, 179, 197, 199, 205, 238, 239, 240, 243, 244, 245, 246, 249, 281, 305, 308, 309, 310, 311, 326, 357, 358, 361, 362, 363, 381, 382, 383, 384, 386, 387, 395, 396, 397], [0.09922, 0.1878, 0.9527, 0.7728, 0.0873, 0.1865, 0.9367, 0.8126, 0.07236, 0.1166, 0.055, 0.1213, 0.04726, 0.797, 0.008391, 0.5765, 0.0499, 0.9512, 0.5487, 0.7755, 0.07677, 0.1014, 0.01165, 0.003304, 0.03853, 0.09186, 0.9029, 0.05004, 0.05409, 0.833, 0.2285, 0.05627, 0.0843, 0.1761, 0.1611, 0.07193, 0.06923, 0.05919, 9.137e-05, 0.01254, 0.006323, 0.9809, 0.07394, 0.1513, 0.9204, 0.7243, 0.9358, 0.6033, 0.5667, 0.587, 0.1026, 0.119, 0.06304, 0.3279, 0.3145, 0.03462, 0.1618, 0.1141, 0.01081, 0.5292, 0.5544]): _vg.add([_i], _w, 'REPLACE')
_vg = ob_cube.vertex_groups.new(name='Bone.016')
for _i, _w in zip([4, 5, 9, 16, 17, 20, 21, 24, 25, 26, 27, 28, 29, 30, 31, 72, 74, 137, 138, 174, 176, 178, 179, 180, 181, 222, 308, 309, 311, 357, 358, 361, 362, 363, 364, 365, 366, 383, 396, 397, 415, 416, 417, 418, 419, 420, 421, 422], [0.2167, 0.09623, 0.05105, 0.3325, 0.2215, 0.05794, 0.09856, 0.9525, 0.7723, 0.984, 0.8553, 0.1212, 0.05404, 0.09412, 0.06065, 0.03935, 0.01351, 0.005594, 0.007698, 0.2655, 0.07705, 0.6384, 0.9328, 0.06353, 0.02764, 0.001514, 0.09766, 0.05507, 0.01024, 0.08382, 0.3133, 0.2148, 0.8775, 0.8043, 0.989, 0.06041, 0.4344, 0.05111, 0.03781, 0.1283, 0.9526, 0.9511, 0.9088, 0.8765, 0.927, 0.9028, 0.9628, 0.8928]): _vg.add([_i], _w, 'REPLACE')
_vg = ob_cube.vertex_groups.new(name='Bone.017')
for _i, _w in zip([28, 29, 30, 31, 32, 33, 34, 35, 180, 181, 182, 183, 365, 366, 367, 368, 415, 416, 417, 418, 419, 420, 421, 422], [0.8839, 0.9573, 0.9082, 0.9704, 0.9551, 0.1849, 0.991, 0.8244, 0.9373, 0.9685, 0.8309, 0.9492, 0.937, 0.5664, 0.1215, 0.9853, 0.03663, 0.04873, 0.08017, 0.09325, 0.06862, 0.07874, 0.02304, 0.08207]): _vg.add([_i], _w, 'REPLACE')
_vg = ob_cube.vertex_groups.new(name='Bone.018')
for _i, _w in zip([32, 33, 35, 36, 37, 38, 39, 40, 41, 182, 183, 184, 367, 369, 370, 371, 423, 424, 425, 426, 427, 447], [0.04132, 0.8149, 0.1748, 0.9858, 0.9974, 0.9842, 1.007, 0.002772, 0.0621, 0.1708, 0.05134, 0.9902, 0.8787, 0.9815, 0.9867, 0.0404, 0.9948, 0.9919, 0.992, 0.988, 0.9941, 0.9929]): _vg.add([_i], _w, 'REPLACE')
_vg = ob_cube.vertex_groups.new(name='Bone.019')
for _i, _w in zip([37, 40, 41, 42, 43, 44, 45, 47, 49, 185, 369, 371, 423, 424, 425, 427, 447], [0.04464, 0.9378, 0.8779, 0.9437, 0.9424, 0.0794, 0.09637, 0.002568, 0.001938, 0.9603, 0.01677, 0.9001, 0.04056, 0.006643, 0.03499, 0.03908, 0.03617]): _vg.add([_i], _w, 'REPLACE')
_vg = ob_cube.vertex_groups.new(name='Bone.020')
for _i, _w in zip([40, 41, 42, 43, 44, 45, 46, 47, 48, 49, 50, 51, 186, 371], [0.01699, 0.0559, 0.008808, 0.02182, 0.8574, 0.8018, 0.9399, 0.939, 0.2103, 0.2238, 0.1197, 0.01769, 0.9768, 0.04901]): _vg.add([_i], _w, 'REPLACE')
_vg = ob_cube.vertex_groups.new(name='Bone.021')
for _i, _w in zip([44, 45, 46, 47, 48, 49, 50, 51, 187], [0.06097, 0.09633, 0.0209, 0.01782, 0.7704, 0.7488, 0.8741, 0.9635, 0.9851]): _vg.add([_i], _w, 'REPLACE')
_vg = ob_cube.vertex_groups.new(name='Bone.022')
for _i, _w in zip([2, 3, 14, 15, 68, 69, 70, 71, 80, 81, 82, 83, 111, 113, 115, 135, 142, 196, 212, 235, 236, 241, 242, 278, 279, 284, 285, 288, 289, 290, 306, 307], [0.2888, 0.4704, 0.08236, 0.1471, 0.06892, 0.1751, 0.06814, 0.1795, 0.005801, 0.2913, 0.04844, 0.4414, 0.01483, 0.1242, 0.07177, 0.03977, 0.003178, 0.3108, 0.07966, 0.1081, 0.1141, 0.08789, 0.1342, 0.5175, 0.1639, 0.4785, 0.5522, 0.1161, 0.05731, 0.02438, 0.001563, 0.002773]): _vg.add([_i], _w, 'REPLACE')
_vg = ob_cube.vertex_groups.new(name='Bone.023')
for _i, _w in zip([2, 3, 14, 15, 69, 70, 71, 81, 83, 110, 111, 113, 115, 140, 145, 146, 147, 148, 149, 150, 151, 152, 173, 196, 210, 212, 223, 224, 225, 226, 227, 235, 236, 242, 278, 279, 284, 285, 288, 289, 292, 293, 294, 295], [0.2742, 0.2838, 0.8534, 0.8015, 0.04938, 4.99e-05, 0.06699, 0.07751, 0.123, 0.9763, 0.9392, 0.6967, 0.8371, 0.01469, 0.9234, 0.8754, 0.8648, 0.9232, 0.05755, 0.1166, 0.09951, 0.02146, 0.9755, 0.009076, 0.9847, 0.7717, 0.05379, 0.8873, 0.8733, 0.1166, 0.06596, 0.01101, 0.03388, 0.02962, 0.1488, 0.1222, 0.3557, 0.3073, 0.8054, 0.9094, 0.8564, 0.9264, 0.105, 0.05635]): _vg.add([_i], _w, 'REPLACE')
_vg = ob_cube.vertex_groups.new(name='Bone.024')
for _i, _w in zip([145, 146, 147, 148, 149, 150, 151, 152, 153, 154, 155, 156, 157, 158, 159, 160, 161, 162, 163, 164, 224, 225, 226, 227, 228, 229, 230, 231, 232, 292, 293, 294, 295, 296, 297, 298, 299, 300, 301, 452], [0.07434, 0.117, 0.08893, 0.06347, 0.9422, 0.8824, 0.8974, 0.9636, 0.9961, 0.9913, 0.9939, 0.997, 0.9662, 0.9815, 0.9758, 0.9508, 0.06714, 0.405, 0.3905, 0.01789, 0.1103, 0.1083, 0.8828, 0.9324, 0.9931, 0.9944, 0.9837, 0.9555, 0.07044, 0.1166, 0.06625, 0.8922, 0.9432, 0.9924, 0.9973, 0.9929, 0.9833, 0.4252, 0.05023, 0.1069]): _vg.add([_i], _w, 'REPLACE')
_vg = ob_cube.vertex_groups.new(name='Bone.025')
for _i, _w in zip([157, 160, 161, 162, 163, 164, 165, 231, 232, 300, 301, 302, 428, 429, 430, 431, 434, 435, 436, 452], [0.01567, 0.04552, 0.9147, 0.612, 0.6029, 0.9445, 0.1034, 0.03575, 0.9128, 0.6055, 0.9269, 0.06724, 0.2091, 0.02223, 0.5893, 0.4947, 0.08384, 0.1641, 0.8616, 0.8563]): _vg.add([_i], _w, 'REPLACE')
_vg = ob_cube.vertex_groups.new(name='Bone.026')
for _i, _w in zip([165, 166, 167, 302, 303, 428, 429, 430, 431, 434, 435, 436, 452], [0.8968, 0.9807, 0.9952, 0.9325, 0.9776, 0.7987, 0.9643, 0.4082, 0.5113, 0.9163, 0.8342, 0.1312, 0.02351]): _vg.add([_i], _w, 'REPLACE')
_vg = ob_cube.vertex_groups.new(name='Bone.027')
for _i, _w in zip([0, 1, 2, 3, 12, 13, 68, 69, 70, 71, 80, 81, 82, 83, 108, 112, 113, 114, 115, 118, 119, 134, 137, 138, 141, 196, 211, 212, 214, 222, 235, 236, 241, 242, 251, 255, 278, 279, 284, 285, 288, 306, 307, 312, 313, 314, 315, 324, 325], [0.1661, 0.1504, 0.02684, 0.003982, 0.05837, 0.04365, 0.4596, 0.1995, 0.5504, 0.3076, 0.5261, 0.3016, 0.6162, 0.2395, 0.003477, 0.2047, 0.07954, 0.1161, 0.03527, 0.02976, 0.0006424, 0.05788, 0.004497, 0.044, 0.05704, 0.3501, 0.2022, 0.06691, 0.03436, 0.007115, 0.2928, 0.5018, 0.3897, 0.5998, 0.01172, 0.981, 0.07019, 0.09472, 0.05757, 0.05601, 0.0004025, 0.4407, 0.5146, 0.2227, 0.189, 0.09652, 0.04528, 0.06199, 0.001131]): _vg.add([_i], _w, 'REPLACE')
_vg = ob_cube.vertex_groups.new(name='Bone.028')
for _i, _w in zip([0, 1, 12, 13, 68, 69, 70, 71, 80, 82, 83, 108, 109, 112, 114, 116, 117, 118, 119, 120, 122, 123, 133, 134, 137, 138, 141, 172, 209, 211, 213, 214, 215, 216, 222, 235, 236, 241, 242, 306, 307, 312, 313, 314, 315, 316, 317, 318, 319, 324, 325], [0.6763, 0.7114, 0.8963, 0.919, 0.1488, 0.05427, 0.1515, 0.06228, 0.3035, 0.253, 0.02579, 0.9387, 0.9883, 0.7169, 0.8463, 0.8642, 0.9768, 0.8395, 0.8612, 0.07598, 0.0721, 0.0328, 0.05275, 0.05591, 0.08346, 0.09092, 0.01611, 0.9804, 0.9808, 0.7494, 0.893, 0.8517, 0.05056, 0.04827, 0.121, 0.08679, 0.1061, 0.08121, 0.1251, 0.3566, 0.2705, 0.6772, 0.7559, 0.8436, 0.9295, 0.8504, 0.9155, 0.06664, 0.05818, 0.04325, 0.01333]): _vg.add([_i], _w, 'REPLACE')
_vg = ob_cube.vertex_groups.new(name='Bone.029')
for _i, _w in zip([116, 118, 119, 120, 121, 122, 123, 124, 125, 126, 127, 128, 129, 213, 214, 215, 216, 217, 218, 219, 220, 314, 316, 317, 318, 319, 320, 321, 322, 323, 445, 448], [0.1271, 0.1109, 0.1091, 0.9223, 0.9761, 0.924, 0.9578, 0.9795, 0.9866, 0.9789, 0.9958, 0.4348, 0.2091, 0.1047, 0.09863, 0.9485, 0.9484, 0.971, 0.989, 0.06821, 0.1114, 0.001537, 0.1169, 0.07739, 0.931, 0.9415, 0.9776, 1.002, 0.4467, 0.4977, 0.1409, 0.4005]): _vg.add([_i], _w, 'REPLACE')
_vg = ob_cube.vertex_groups.new(name='Bone.030')
for _i, _w in zip([128, 129, 217, 219, 220, 322, 323, 372, 385, 432, 433, 445, 448, 449], [0.5562, 0.7491, 0.004334, 0.9159, 0.8651, 0.5761, 0.4609, 0.01071, 0.0534, 0.05953, 0.02677, 0.8277, 0.5798, 0.03693]): _vg.add([_i], _w, 'REPLACE')
_vg = ob_cube.vertex_groups.new(name='Bone.031')
for _i, _w in zip([129, 130, 131, 132, 323, 372, 385, 432, 433, 437, 438, 445, 446, 449, 450, 451], [0.03349, 0.9944, 0.9881, 0.993, 0.03263, 0.9592, 0.9307, 0.937, 0.9591, 0.9902, 0.9784, 0.01256, 0.973, 0.9576, 0.9985, 0.999]): _vg.add([_i], _w, 'REPLACE')
_vg = ob_cube.vertex_groups.new(name='Bone.033')
for _i, _w in zip([92, 93, 94, 96, 99, 104, 106, 169, 202, 204, 207, 221, 233, 248, 250, 407, 409, 411, 414, 453, 454, 455, 456, 457, 458, 459, 460, 461, 462, 463], [0.6927, 0.0, 0.5466, 0.5002, 0.2486, 0.354, 0.677, 0.3158, 0.574, 0.3133, 0.8629, 0.3032, 0.008866, 0.3077, 0.6484, 0.2535, 0.2581, 0.2877, 0.225, 0.03323, 0.6732, 0.9658, 0.6985, 0.7495, 0.2644, 0.0, 0.0, 0.0, 0.0, 0.0]): _vg.add([_i], _w, 'REPLACE')
_vg = ob_cube.vertex_groups.new(name='Bone.032')
for _i, _w in zip([92, 93, 94, 95, 96, 97, 98, 99, 100, 104, 106, 107, 168, 169, 171, 201, 202, 203, 204, 207, 221, 233, 247, 248, 249, 250, 253, 254, 327, 407, 409, 411, 413, 414, 439, 440, 442, 443, 453, 454, 455, 456, 457, 458, 459, 460, 461, 462, 463, 464, 465, 466, 467], [0.7229, 0.0, 0.677, 0.0, 0.677, 0.323, 0.6331, 0.6542, 0.0, 0.677, 0.677, 0.0, 0.411, 0.3134, 0.3104, 0.0, 0.677, 0.3959, 0.6355, 0.3558, 0.677, 0.5662, 0.3042, 0.627, 0.04722, 0.6218, 0.9591, 0.09562, 0.2925, 0.677, 0.677, 0.6875, 0.677, 0.677, 0.3191, 0.0, 0.0, 0.677, 0.0, 0.781, 0.8892, 0.8281, 0.3359, 0.677, 0.0, 0.0, 0.0, 0.0, 0.0, 0.0, 0.0, 0.0, 0.0]): _vg.add([_i], _w, 'REPLACE')
_vg = ob_cube.vertex_groups.new(name='Bone.034')
for _i, _w in zip([93, 95, 100, 101, 102, 103, 105, 107, 170, 171, 201, 205, 206, 208, 234, 245, 248, 249, 250, 253, 408, 410, 412, 440, 453, 454, 455, 459, 460, 461, 462, 463, 464, 465, 466, 467], [0.677, 0.354, 0.602, 0.1492, 0.6037, 0.6554, 0.677, 0.677, 0.354, 0.3804, 0.677, 0.5494, 0.677, 0.677, 0.4908, 0.0, 0.0, 0.0, 0.0, 0.0, 0.5696, 0.6807, 0.8911, 0.1699, 0.0, 0.0, 0.0, 0.677, 0.6768, 0.677, 0.7042, 0.8572, 0.677, 0.677, 1.0, 0.677]): _vg.add([_i], _w, 'REPLACE')
_vg = ob_cube.vertex_groups.new(name='Bone.035')
for _i, _w in zip([88, 93, 95, 96, 100, 103, 105, 107, 201, 206, 208, 248, 453, 455, 456, 457, 459, 460, 461, 462, 463, 464, 465, 466], [0.0, 0.677, 0.677, 0.0, 0.3422, 0.677, 0.677, 0.677, 0.7358, 0.677, 0.677, 0.0, 0.0, 0.0, 0.0, 0.0, 0.8224, 0.677, 0.8045, 0.677, 0.677, 0.0, 0.3962, 0.2697]): _vg.add([_i], _w, 'REPLACE')
_m = ob_cube.modifiers.new('Armature', 'ARMATURE')
_m.object = ob_armature
ob_plane.location = (0.0539, -0.2583, -0.01016)
ob_plane.lineart.crease_threshold = 0.0
ob_sun_001.location = (-0.5499, 0.9321, 3.633)
ob_sun_001.lineart.crease_threshold = 0.0
ob_sun.location = (0.01261, -5.188, 3.819)
ob_sun.rotation_euler = (0.9903, 0.1137, -0.07239)
ob_sun.lineart.crease_threshold = 0.0

# ---- collection membership
col_collection_1.objects.link(ob_camera)
col_collection_1.objects.link(ob_armature)
col_collection_1.objects.link(ob_cube)
col_collection_1.objects.link(ob_plane)
col_collection_1.objects.link(ob_sun_001)
col_collection_1.objects.link(ob_sun)

# ---- scene / render settings (as saved in the file)
scene.camera = ob_camera
scene.frame_start = 1; scene.frame_end = 40; scene.frame_set(40)
scene.render.engine = 'BLENDER_EEVEE_NEXT'
scene.render.resolution_x = 640
scene.render.resolution_y = 640
scene.render.fps = 30
scene.render.dither_intensity = 0.0
scene.cycles.use_denoising = False
scene.cycles.samples = 10
scene.cycles.sampling_pattern = 'TABULATED_SOBOL'
scene.cycles.light_sampling_threshold = 0.0
scene.cycles.use_adaptive_sampling = False
scene.cycles.use_light_tree = False
scene.cycles.blur_glossy = 0.0
scene.cycles.pixel_filter_type = 'GAUSSIAN'
scene.cycles.sample_clamp_indirect = 0.0
scene.view_settings.view_transform = 'Standard'
bpy.context.view_layer.update()
